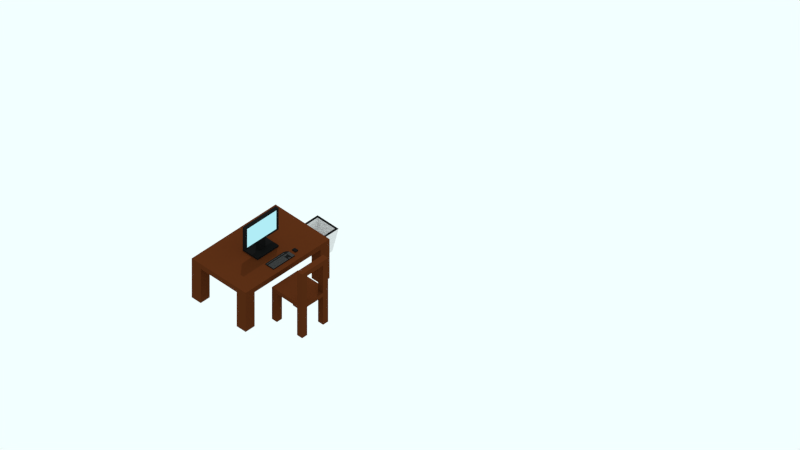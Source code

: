 # Source: isometric_chamber.blend  (saved by Blender 2.77.0; exported with 4.5.12 LTS)
import bpy
from mathutils import Matrix  # noqa: F401  (used for matrix-valued properties, if any)

bpy.ops.wm.read_factory_settings(use_empty=True)
scene = bpy.context.scene
scene.name = 'Scene'

# ---- collections
col_collection_1 = bpy.data.collections.new('Collection 1'); scene.collection.children.link(col_collection_1)

# ---- materials (node trees are filled in below, after node groups)
mat_plastic = bpy.data.materials.new('Plastic')
mat_plastic.alpha_threshold = 0.0
mat_plastic.roughness = 0.5
mat_numpads = bpy.data.materials.new('Numpads')
mat_numpads.alpha_threshold = 0.0
mat_numpads.roughness = 0.5
mat_material_002 = bpy.data.materials.new('Material.002')
mat_material_002.alpha_threshold = 0.0
mat_material_002.roughness = 0.5
mat_screen = bpy.data.materials.new('Screen')
mat_screen.alpha_threshold = 0.0
mat_screen.roughness = 0.5
mat_wood = bpy.data.materials.new('Wood')
mat_wood.alpha_threshold = 0.0
mat_wood.roughness = 0.5

# ---- material node trees
mat_plastic.use_nodes = True; mat_plastic.node_tree.nodes.clear()
_N = mat_plastic.node_tree.nodes; _L = mat_plastic.node_tree.links
n0 = _N.new('ShaderNodeOutputMaterial'); n0.name = 'Material Output'; n0.location = (300, 300)
n1 = _N.new('ShaderNodeBsdfDiffuse'); n1.name = 'Diffuse BSDF'; n1.location = (10, 300)
n1.inputs[0].default_value = (0.008076, 0.008076, 0.008076, 1.0)
_L.new(n1.outputs[0], n0.inputs[0])
n0.is_active_output = True
mat_numpads.use_nodes = True; mat_numpads.node_tree.nodes.clear()
_N = mat_numpads.node_tree.nodes; _L = mat_numpads.node_tree.links
n0 = _N.new('ShaderNodeOutputMaterial'); n0.name = 'Material Output'; n0.location = (300, 300)
n1 = _N.new('ShaderNodeBsdfDiffuse'); n1.name = 'Diffuse BSDF'; n1.location = (10, 300)
n1.inputs[0].default_value = (0.04696, 0.04696, 0.04696, 1.0)
_L.new(n1.outputs[0], n0.inputs[0])
n0.is_active_output = True
mat_material_002.use_nodes = True; mat_material_002.node_tree.nodes.clear()
_N = mat_material_002.node_tree.nodes; _L = mat_material_002.node_tree.links
n0 = _N.new('ShaderNodeOutputMaterial'); n0.name = 'Material Output'; n0.location = (300, 300)
n1 = _N.new('ShaderNodeBsdfDiffuse'); n1.name = 'Diffuse BSDF'; n1.location = (10, 300)
_L.new(n1.outputs[0], n0.inputs[0])
n0.is_active_output = True
mat_screen.use_nodes = True; mat_screen.node_tree.nodes.clear()
_N = mat_screen.node_tree.nodes; _L = mat_screen.node_tree.links
n0 = _N.new('ShaderNodeOutputMaterial'); n0.name = 'Material Output'; n0.location = (300, 300)
n1 = _N.new('ShaderNodeEmission'); n1.name = 'Emission'; n1.location = (10, 300)
n1.inputs[0].default_value = (0.08816, 0.1697, 0.1845, 1.0)
n1.inputs[1].default_value = 5.0
_L.new(n1.outputs[0], n0.inputs[0])
n0.is_active_output = True
mat_wood.use_nodes = True; mat_wood.node_tree.nodes.clear()
_N = mat_wood.node_tree.nodes; _L = mat_wood.node_tree.links
n0 = _N.new('ShaderNodeOutputMaterial'); n0.name = 'Material Output'; n0.location = (300, 300)
n1 = _N.new('ShaderNodeBsdfDiffuse'); n1.name = 'Diffuse BSDF'; n1.location = (10, 300)
n1.inputs[0].default_value = (0.09084, 0.02268, 0.006175, 1.0)
_L.new(n1.outputs[0], n0.inputs[0])
n0.is_active_output = True

# ---- world
world_world = bpy.data.worlds.new('World'); scene.world = world_world
world_world.use_nodes = True; world_world.node_tree.nodes.clear()
_N = world_world.node_tree.nodes; _L = world_world.node_tree.links
n0 = _N.new('ShaderNodeOutputWorld'); n0.name = 'World Output'; n0.location = (300, 300)
n1 = _N.new('ShaderNodeBackground'); n1.name = 'Background'; n1.location = (10, 300)
n1.inputs[0].default_value = (0.8923, 1.0, 1.0, 1.0)
_L.new(n1.outputs[0], n0.inputs[0])
n0.is_active_output = True
world_world.color = (1.0, 1.0, 1.0)
world_world.use_sun_shadow = False
world_world.sun_shadow_jitter_overblur = 0.0
world_world.cycles.sampling_method = 'NONE'
world_world.cycles.sample_map_resolution = 256

# ---- cameras
cam_camera_001 = bpy.data.cameras.new('Camera.001')
cam_camera_001.type = 'ORTHO'
cam_camera_001.clip_end = 100.0
cam_camera_001.lens = 35.0
cam_camera_001.sensor_width = 32.0
cam_camera_001.sensor_height = 18.0
cam_camera_001.ortho_scale = 15.1
cam_camera_001.display_size = 2.0
cam_camera_001.dof.focus_distance = 0.0

# ---- lights
light_sun = bpy.data.lights.new('Sun', 'SUN')
light_sun.transmission_factor = 0.0
light_sun.angle = 0.002
light_sun.energy = 1.0
light_sun.shadow_buffer_clip_start = 0.5
light_sun.shadow_soft_size = 0.001
light_sun.shadow_cascade_max_distance = 1000.0
light_sun.cycles.use_multiple_importance_sampling = False

# ---- meshes
me_cube_009 = bpy.data.meshes.new('Cube.009')
me_cube_009.from_pydata([(-1.0, -1.0, -1.0), (-1.0, -1.0, -0.302), (-1.0, 1.0, -1.0), (-1.0, 1.0, -0.302), (1.0, -1.0, -1.0), (1.0, -1.0, -0.302), (1.0, 1.0, -1.0), (1.0, 1.0, -0.302), (1.5, 0.7, -0.602), (1.5, 0.7, -1.0), (1.5, -0.7, -0.602), (1.5, -0.7, -1.0), (1.8, 0.42, -0.902), (1.8, 0.42, -1.0), (1.8, -0.42, -0.902), (1.8, -0.42, -1.0), (-1.3, -0.9, -1.0), (-1.3, -0.9, -0.402), (-1.3, 0.9, -0.402), (-1.3, 0.9, -1.0)], [], [(2, 0, 16, 19), (3, 7, 6, 2), (5, 4, 11, 10), (5, 1, 0, 4), (0, 2, 6, 4), (5, 7, 3, 1), (10, 11, 15, 14), (4, 6, 9, 11), (7, 5, 10, 8), (6, 7, 8, 9), (12, 14, 15, 13), (9, 8, 12, 13), (11, 9, 13, 15), (8, 10, 14, 12), (17, 18, 19, 16), (1, 3, 18, 17), (3, 2, 19, 18), (0, 1, 17, 16)])
me_cube_009.materials.append(mat_plastic)
me_cube_009.use_remesh_preserve_volume = False
me_cube_009.use_remesh_preserve_attributes = False
me_cube_009.use_mirror_vertex_groups = False
me_cube_009.update()
me_cube_008 = bpy.data.meshes.new('Cube.008')
me_cube_008.from_pydata([(-1.0, -2.6, -1.0), (-1.0, -2.6, 1.0), (-1.0, 2.6, -1.0), (-1.0, 2.6, 1.0), (0.8, -2.3, -1.0), (0.8, -2.3, 1.0), (1.0, 2.6, -1.0), (1.0, 2.6, 1.0), (-1.0, -1.82, 1.0), (-1.0, -1.82, -1.0), (1.0, -1.82, 1.0), (1.0, -1.82, -1.0), (0.5, 2.6, 1.0), (0.5, 2.6, -1.0), (0.5, -2.6, 1.0), (0.5, -2.6, -1.0), (0.5, -1.82, 1.0), (0.5, -1.82, -1.0), (0.62, 2.43, -0.84), (0.62, 2.43, -1.16), (0.62, 2.59, -0.84), (0.62, 2.59, -1.16), (0.78, 2.43, -0.84), (0.78, 2.43, -1.16), (0.78, 2.59, -0.84), (0.78, 2.59, -1.16), (0.62, 2.23, -0.84), (0.62, 2.23, -1.16), (0.62, 2.39, -0.84), (0.62, 2.39, -1.16), (0.78, 2.23, -0.84), (0.78, 2.23, -1.16), (0.78, 2.39, -0.84), (0.78, 2.39, -1.16), (0.62, 2.03, -0.84), (0.62, 2.03, -1.16), (0.62, 2.19, -0.84), (0.62, 2.19, -1.16), (0.78, 2.03, -0.84), (0.78, 2.03, -1.16), (0.78, 2.19, -0.84), (0.78, 2.19, -1.16), (0.62, 1.83, -0.84), (0.62, 1.83, -1.16), (0.62, 1.99, -0.84), (0.62, 1.99, -1.16), (0.78, 1.83, -0.84), (0.78, 1.83, -1.16), (0.78, 1.99, -0.84), (0.78, 1.99, -1.16), (0.62, 1.63, -0.84), (0.62, 1.63, -1.16), (0.62, 1.79, -0.84), (0.62, 1.79, -1.16), (0.78, 1.63, -0.84), (0.78, 1.63, -1.16), (0.78, 1.79, -0.84), (0.78, 1.79, -1.16), (0.62, 1.43, -0.84), (0.62, 1.43, -1.16), (0.62, 1.59, -0.84), (0.62, 1.59, -1.16), (0.78, 1.43, -0.84), (0.78, 1.43, -1.16), (0.78, 1.59, -0.84), (0.78, 1.59, -1.16), (0.62, 1.23, -0.84), (0.62, 1.23, -1.16), (0.62, 1.39, -0.84), (0.62, 1.39, -1.16), (0.78, 1.23, -0.84), (0.78, 1.23, -1.16), (0.78, 1.39, -0.84), (0.78, 1.39, -1.16), (0.62, 1.03, -0.84), (0.62, 1.03, -1.16), (0.62, 1.19, -0.84), (0.62, 1.19, -1.16), (0.78, 1.03, -0.84), (0.78, 1.03, -1.16), (0.78, 1.19, -0.84), (0.78, 1.19, -1.16), (0.62, 0.73, -0.84), (0.62, 0.73, -1.16), (0.62, 0.89, -0.84), (0.62, 0.89, -1.16), (0.78, 0.73, -0.84), (0.78, 0.73, -1.16), (0.78, 0.89, -0.84), (0.78, 0.89, -1.16), (0.62, 0.53, -0.84), (0.62, 0.53, -1.16), (0.62, 0.69, -0.84), (0.62, 0.69, -1.16), (0.78, 0.53, -0.84), (0.78, 0.53, -1.16), (0.78, 0.69, -0.84), (0.78, 0.69, -1.16), (0.62, 0.33, -0.84), (0.62, 0.33, -1.16), (0.62, 0.49, -0.84), (0.62, 0.49, -1.16), (0.78, 0.33, -0.84), (0.78, 0.33, -1.16), (0.78, 0.49, -0.84), (0.78, 0.49, -1.16), (0.62, 0.13, -0.84), (0.62, 0.13, -1.16), (0.62, 0.29, -0.84), (0.62, 0.29, -1.16), (0.78, 0.13, -0.84), (0.78, 0.13, -1.16), (0.78, 0.29, -0.84), (0.78, 0.29, -1.16), (0.62, -0.17, -0.84), (0.62, -0.17, -1.16), (0.62, -0.01, -0.84), (0.62, -0.01, -1.16), (0.78, -0.17, -0.84), (0.78, -0.17, -1.16), (0.78, -0.01, -0.84), (0.78, -0.01, -1.16), (0.62, -0.37, -0.84), (0.62, -0.37, -1.16), (0.62, -0.21, -0.84), (0.62, -0.21, -1.16), (0.78, -0.37, -0.84), (0.78, -0.37, -1.16), (0.78, -0.21, -0.84), (0.78, -0.21, -1.16), (0.62, -0.57, -0.84), (0.62, -0.57, -1.16), (0.62, -0.41, -0.84), (0.62, -0.41, -1.16), (0.78, -0.57, -0.84), (0.78, -0.57, -1.16), (0.78, -0.41, -0.84), (0.78, -0.41, -1.16), (0.62, -0.77, -0.84), (0.62, -0.77, -1.16), (0.62, -0.61, -0.84), (0.62, -0.61, -1.16), (0.78, -0.77, -0.84), (0.78, -0.77, -1.16), (0.78, -0.61, -0.84), (0.78, -0.61, -1.16), (0.62, -1.07, -0.84), (0.62, -1.07, -1.16), (0.62, -0.91, -0.84), (0.62, -0.91, -1.16), (0.78, -1.07, -0.84), (0.78, -1.07, -1.16), (0.78, -0.91, -0.84), (0.78, -0.91, -1.16), (0.62, -1.27, -0.84), (0.62, -1.27, -1.16), (0.62, -1.11, -0.84), (0.62, -1.11, -1.16), (0.78, -1.27, -0.84), (0.78, -1.27, -1.16), (0.78, -1.11, -0.84), (0.78, -1.11, -1.16), (0.62, -1.47, -0.84), (0.62, -1.47, -1.16), (0.62, -1.31, -0.84), (0.62, -1.31, -1.16), (0.78, -1.47, -0.84), (0.78, -1.47, -1.16), (0.78, -1.31, -0.84), (0.78, -1.31, -1.16), (0.62, -1.67, -0.84), (0.62, -1.67, -1.16), (0.62, -1.51, -0.84), (0.62, -1.51, -1.16), (0.78, -1.67, -0.84), (0.78, -1.67, -1.16), (0.78, -1.51, -0.84), (0.78, -1.51, -1.16), (0.22, -1.77, -0.84), (0.22, -1.77, -1.16), (0.22, -1.61, -0.84), (0.22, -1.61, -1.16), (0.38, -1.77, -0.84), (0.38, -1.77, -1.16), (0.38, -1.61, -0.84), (0.38, -1.61, -1.16), (0.22, -1.6, -0.84), (0.22, -1.6, -1.16), (0.22, -1.44, -0.84), (0.22, -1.44, -1.16), (0.38, -1.6, -0.84), (0.38, -1.6, -1.16), (0.38, -1.44, -0.84), (0.38, -1.44, -1.16), (0.22, -1.43, -0.84), (0.22, -1.43, -1.16), (0.22, -1.27, -0.84), (0.22, -1.27, -1.16), (0.38, -1.43, -0.84), (0.38, -1.43, -1.16), (0.38, -1.27, -0.84), (0.38, -1.27, -1.16), (0.22, -1.26, -0.84), (0.22, -1.26, -1.16), (0.22, -1.1, -0.84), (0.22, -1.1, -1.16), (0.38, -1.26, -0.84), (0.38, -1.26, -1.16), (0.38, -1.1, -0.84), (0.38, -1.1, -1.16), (0.22, -0.99, -0.84), (0.22, -0.99, -1.16), (0.22, -0.83, -0.84), (0.22, -0.83, -1.16), (0.38, -0.99, -0.84), (0.38, -0.99, -1.16), (0.38, -0.83, -0.84), (0.38, -0.83, -1.16), (0.22, -0.82, -0.84), (0.22, -0.82, -1.16), (0.22, -0.66, -0.84), (0.22, -0.66, -1.16), (0.38, -0.82, -0.84), (0.38, -0.82, -1.16), (0.38, -0.66, -0.84), (0.38, -0.66, -1.16), (0.22, -0.65, -0.84), (0.22, -0.65, -1.16), (0.22, -0.49, -0.84), (0.22, -0.49, -1.16), (0.38, -0.65, -0.84), (0.38, -0.65, -1.16), (0.38, -0.49, -0.84), (0.38, -0.49, -1.16), (0.22, -0.48, -0.84), (0.22, -0.48, -1.16), (0.22, -0.32, -0.84), (0.22, -0.32, -1.16), (0.38, -0.48, -0.84), (0.38, -0.48, -1.16), (0.38, -0.32, -0.84), (0.38, -0.32, -1.16), (0.22, -0.31, -0.84), (0.22, -0.31, -1.16), (0.22, -0.15, -0.84), (0.22, -0.15, -1.16), (0.38, -0.31, -0.84), (0.38, -0.31, -1.16), (0.38, -0.15, -0.84), (0.38, -0.15, -1.16), (0.22, -0.14, -0.84), (0.22, -0.14, -1.16), (0.22, 0.02, -0.84), (0.22, 0.02, -1.16), (0.38, -0.14, -0.84), (0.38, -0.14, -1.16), (0.38, 0.02, -0.84), (0.38, 0.02, -1.16), (0.22, 0.03, -0.84), (0.22, 0.03, -1.16), (0.22, 0.19, -0.84), (0.22, 0.19, -1.16), (0.38, 0.03, -0.84), (0.38, 0.03, -1.16), (0.38, 0.19, -0.84), (0.38, 0.19, -1.16), (0.22, 0.2, -0.84), (0.22, 0.2, -1.16), (0.22, 0.36, -0.84), (0.22, 0.36, -1.16), (0.38, 0.2, -0.84), (0.38, 0.2, -1.16), (0.38, 0.36, -0.84), (0.38, 0.36, -1.16), (0.22, 0.37, -0.84), (0.22, 0.37, -1.16), (0.22, 0.53, -0.84), (0.22, 0.53, -1.16), (0.38, 0.37, -0.84), (0.38, 0.37, -1.16), (0.38, 0.53, -0.84), (0.38, 0.53, -1.16), (0.22, 0.54, -0.84), (0.22, 0.54, -1.16), (0.22, 0.7, -0.84), (0.22, 0.7, -1.16), (0.38, 0.54, -0.84), (0.38, 0.54, -1.16), (0.38, 0.7, -0.84), (0.38, 0.7, -1.16), (0.22, 0.71, -0.84), (0.22, 0.71, -1.16), (0.22, 0.87, -0.84), (0.22, 0.87, -1.16), (0.38, 0.71, -0.84), (0.38, 0.71, -1.16), (0.38, 0.87, -0.84), (0.38, 0.87, -1.16), (0.22, 0.88, -0.84), (0.22, 0.88, -1.16), (0.22, 1.04, -0.84), (0.22, 1.04, -1.16), (0.38, 0.88, -0.84), (0.38, 0.88, -1.16), (0.38, 1.04, -0.84), (0.38, 1.04, -1.16), (0.22, 1.05, -0.84), (0.22, 1.05, -1.16), (0.22, 1.21, -0.84), (0.22, 1.21, -1.16), (0.38, 1.05, -0.84), (0.38, 1.05, -1.16), (0.38, 1.21, -0.84), (0.38, 1.21, -1.16), (0.22, 1.22, -0.84), (0.22, 1.22, -1.16), (0.22, 1.38, -0.84), (0.22, 1.38, -1.16), (0.38, 1.22, -0.84), (0.38, 1.22, -1.16), (0.38, 1.38, -0.84), (0.38, 1.38, -1.16), (0.22, 1.39, -0.84), (0.22, 1.39, -1.16), (0.22, 1.55, -0.84), (0.22, 1.55, -1.16), (0.38, 1.39, -0.84), (0.38, 1.39, -1.16), (0.38, 1.55, -0.84), (0.38, 1.55, -1.16), (0.22, 1.56, -0.84), (0.22, 1.56, -1.16), (0.22, 1.72, -0.84), (0.22, 1.72, -1.16), (0.38, 1.56, -0.84), (0.38, 1.56, -1.16), (0.38, 1.72, -0.84), (0.38, 1.72, -1.16), (0.22, 1.73, -0.84), (0.22, 1.73, -1.16), (0.22, 1.89, -0.84), (0.22, 1.89, -1.16), (0.38, 1.73, -0.84), (0.38, 1.73, -1.16), (0.38, 1.89, -0.84), (0.38, 1.89, -1.16), (0.22, 1.9, -0.84), (0.22, 1.9, -1.16), (0.22, 2.06, -0.84), (0.22, 2.06, -1.16), (0.38, 1.9, -0.84), (0.38, 1.9, -1.16), (0.38, 2.06, -0.84), (0.38, 2.06, -1.16), (0.22, 2.07, -0.84), (0.22, 2.07, -1.16), (0.22, 2.23, -0.84), (0.22, 2.23, -1.16), (0.38, 2.07, -0.84), (0.38, 2.07, -1.16), (0.38, 2.23, -0.84), (0.38, 2.23, -1.16), (0.22, 2.24, -0.84), (0.22, 2.24, -1.16), (0.22, 2.4, -0.84), (0.22, 2.4, -1.16), (0.38, 2.24, -0.84), (0.38, 2.24, -1.16), (0.38, 2.4, -0.84), (0.38, 2.4, -1.16), (0.22, 2.41, -0.84), (0.22, 2.41, -1.16), (0.22, 2.57, -0.84), (0.22, 2.57, -1.16), (0.38, 2.41, -0.84), (0.38, 2.41, -1.16), (0.38, 2.57, -0.84), (0.38, 2.57, -1.16), (0.02, -1.77, -0.84), (0.02, -1.77, -1.16), (0.02, -1.61, -0.84), (0.02, -1.61, -1.16), (0.18, -1.77, -0.84), (0.18, -1.77, -1.16), (0.18, -1.61, -0.84), (0.18, -1.61, -1.16), (0.02, -1.6, -0.84), (0.02, -1.6, -1.16), (0.02, -1.44, -0.84), (0.02, -1.44, -1.16), (0.18, -1.6, -0.84), (0.18, -1.6, -1.16), (0.18, -1.44, -0.84), (0.18, -1.44, -1.16), (0.02, -1.43, -0.84), (0.02, -1.43, -1.16), (0.02, -1.27, -0.84), (0.02, -1.27, -1.16), (0.18, -1.43, -0.84), (0.18, -1.43, -1.16), (0.18, -1.27, -0.84), (0.18, -1.27, -1.16), (0.02, -1.26, -0.84), (0.02, -1.26, -1.16), (0.02, -1.1, -0.84), (0.02, -1.1, -1.16), (0.18, -1.26, -0.84), (0.18, -1.26, -1.16), (0.18, -1.1, -0.84), (0.18, -1.1, -1.16), (0.02, -0.99, -0.84), (0.02, -0.99, -1.16), (0.02, -0.83, -0.84), (0.02, -0.83, -1.16), (0.18, -0.99, -0.84), (0.18, -0.99, -1.16), (0.18, -0.83, -0.84), (0.18, -0.83, -1.16), (0.02, -0.82, -0.84), (0.02, -0.82, -1.16), (0.02, -0.66, -0.84), (0.02, -0.66, -1.16), (0.18, -0.82, -0.84), (0.18, -0.82, -1.16), (0.18, -0.66, -0.84), (0.18, -0.66, -1.16), (0.02, -0.65, -0.84), (0.02, -0.65, -1.16), (0.02, -0.49, -0.84), (0.02, -0.49, -1.16), (0.18, -0.65, -0.84), (0.18, -0.65, -1.16), (0.18, -0.49, -0.84), (0.18, -0.49, -1.16), (0.02, -0.48, -0.84), (0.02, -0.48, -1.16), (0.02, -0.32, -0.84), (0.02, -0.32, -1.16), (0.18, -0.48, -0.84), (0.18, -0.48, -1.16), (0.18, -0.32, -0.84), (0.18, -0.32, -1.16), (0.02, -0.31, -0.84), (0.02, -0.31, -1.16), (0.02, -0.15, -0.84), (0.02, -0.15, -1.16), (0.18, -0.31, -0.84), (0.18, -0.31, -1.16), (0.18, -0.15, -0.84), (0.18, -0.15, -1.16), (0.02, -0.14, -0.84), (0.02, -0.14, -1.16), (0.02, 0.02, -0.84), (0.02, 0.02, -1.16), (0.18, -0.14, -0.84), (0.18, -0.14, -1.16), (0.18, 0.02, -0.84), (0.18, 0.02, -1.16), (0.02, 0.03, -0.84), (0.02, 0.03, -1.16), (0.02, 0.19, -0.84), (0.02, 0.19, -1.16), (0.18, 0.03, -0.84), (0.18, 0.03, -1.16), (0.18, 0.19, -0.84), (0.18, 0.19, -1.16), (0.02, 0.2, -0.84), (0.02, 0.2, -1.16), (0.02, 0.36, -0.84), (0.02, 0.36, -1.16), (0.18, 0.2, -0.84), (0.18, 0.2, -1.16), (0.18, 0.36, -0.84), (0.18, 0.36, -1.16), (0.02, 0.37, -0.84), (0.02, 0.37, -1.16), (0.02, 0.53, -0.84), (0.02, 0.53, -1.16), (0.18, 0.37, -0.84), (0.18, 0.37, -1.16), (0.18, 0.53, -0.84), (0.18, 0.53, -1.16), (0.02, 0.54, -0.84), (0.02, 0.54, -1.16), (0.02, 0.7, -0.84), (0.02, 0.7, -1.16), (0.18, 0.54, -0.84), (0.18, 0.54, -1.16), (0.18, 0.7, -0.84), (0.18, 0.7, -1.16), (0.02, 0.71, -0.84), (0.02, 0.71, -1.16), (0.02, 0.87, -0.84), (0.02, 0.87, -1.16), (0.18, 0.71, -0.84), (0.18, 0.71, -1.16), (0.18, 0.87, -0.84), (0.18, 0.87, -1.16), (0.02, 0.88, -0.84), (0.02, 0.88, -1.16), (0.02, 1.04, -0.84), (0.02, 1.04, -1.16), (0.18, 0.88, -0.84), (0.18, 0.88, -1.16), (0.18, 1.04, -0.84), (0.18, 1.04, -1.16), (0.02, 1.05, -0.84), (0.02, 1.05, -1.16), (0.02, 1.21, -0.84), (0.02, 1.21, -1.16), (0.18, 1.05, -0.84), (0.18, 1.05, -1.16), (0.18, 1.21, -0.84), (0.18, 1.21, -1.16), (0.02, 1.22, -0.84), (0.02, 1.22, -1.16), (0.02, 1.38, -0.84), (0.02, 1.38, -1.16), (0.18, 1.22, -0.84), (0.18, 1.22, -1.16), (0.18, 1.38, -0.84), (0.18, 1.38, -1.16), (0.02, 1.39, -0.84), (0.02, 1.39, -1.16), (0.02, 1.55, -0.84), (0.02, 1.55, -1.16), (0.18, 1.39, -0.84), (0.18, 1.39, -1.16), (0.18, 1.55, -0.84), (0.18, 1.55, -1.16), (0.02, 1.56, -0.84), (0.02, 1.56, -1.16), (0.02, 1.72, -0.84), (0.02, 1.72, -1.16), (0.18, 1.56, -0.84), (0.18, 1.56, -1.16), (0.18, 1.72, -0.84), (0.18, 1.72, -1.16), (0.02, 1.73, -0.84), (0.02, 1.73, -1.16), (0.02, 1.89, -0.84), (0.02, 1.89, -1.16), (0.18, 1.73, -0.84), (0.18, 1.73, -1.16), (0.18, 1.89, -0.84), (0.18, 1.89, -1.16), (0.02, 1.9, -0.84), (0.02, 1.9, -1.16), (0.02, 2.06, -0.84), (0.02, 2.06, -1.16), (0.18, 1.9, -0.84), (0.18, 1.9, -1.16), (0.18, 2.06, -0.84), (0.18, 2.06, -1.16), (0.02, 2.07, -0.84), (0.02, 2.07, -1.16), (0.02, 2.23, -0.84), (0.02, 2.23, -1.16), (0.18, 2.07, -0.84), (0.18, 2.07, -1.16), (0.18, 2.23, -0.84), (0.18, 2.23, -1.16), (0.02, 2.24, -0.84), (0.02, 2.24, -1.16), (0.02, 2.4, -0.84), (0.02, 2.4, -1.16), (0.18, 2.24, -0.84), (0.18, 2.24, -1.16), (0.18, 2.4, -0.84), (0.18, 2.4, -1.16), (0.02, 2.41, -0.84), (0.02, 2.41, -1.16), (0.02, 2.57, -0.84), (0.02, 2.57, -1.16), (0.18, 2.41, -0.84), (0.18, 2.41, -1.16), (0.18, 2.57, -0.84), (0.18, 2.57, -1.16), (-0.18, -2.57, -0.84), (-0.18, -2.57, -1.16), (-0.18, -2.41, -0.84), (-0.18, -2.41, -1.16), (-0.02, -2.57, -0.84), (-0.02, -2.57, -1.16), (-0.02, -2.41, -0.84), (-0.02, -2.41, -1.16), (-0.18, -2.4, -0.84), (-0.18, -2.4, -1.16), (-0.18, -2.24, -0.84), (-0.18, -2.24, -1.16), (-0.02, -2.4, -0.84), (-0.02, -2.4, -1.16), (-0.02, -2.24, -0.84), (-0.02, -2.24, -1.16), (-0.18, -2.23, -0.84), (-0.18, -2.23, -1.16), (-0.18, -2.07, -0.84), (-0.18, -2.07, -1.16), (-0.02, -2.23, -0.84), (-0.02, -2.23, -1.16), (-0.02, -2.07, -0.84), (-0.02, -2.07, -1.16), (-0.18, -2.06, -0.84), (-0.18, -2.06, -1.16), (-0.18, -1.9, -0.84), (-0.18, -1.9, -1.16), (-0.02, -2.06, -0.84), (-0.02, -2.06, -1.16), (-0.02, -1.9, -0.84), (-0.02, -1.9, -1.16), (-0.18, -0.99, -0.84), (-0.18, -0.99, -1.16), (-0.18, -0.83, -0.84), (-0.18, -0.83, -1.16), (-0.02, -0.99, -0.84), (-0.02, -0.99, -1.16), (-0.02, -0.83, -0.84), (-0.02, -0.83, -1.16), (-0.18, -0.82, -0.84), (-0.18, -0.82, -1.16), (-0.18, -0.66, -0.84), (-0.18, -0.66, -1.16), (-0.02, -0.82, -0.84), (-0.02, -0.82, -1.16), (-0.02, -0.66, -0.84), (-0.02, -0.66, -1.16), (-0.18, -0.65, -0.84), (-0.18, -0.65, -1.16), (-0.18, -0.49, -0.84), (-0.18, -0.49, -1.16), (-0.02, -0.65, -0.84), (-0.02, -0.65, -1.16), (-0.02, -0.49, -0.84), (-0.02, -0.49, -1.16), (-0.18, -0.48, -0.84), (-0.18, -0.48, -1.16), (-0.18, -0.32, -0.84), (-0.18, -0.32, -1.16), (-0.02, -0.48, -0.84), (-0.02, -0.48, -1.16), (-0.02, -0.32, -0.84), (-0.02, -0.32, -1.16), (-0.18, -0.31, -0.84), (-0.18, -0.31, -1.16), (-0.18, -0.15, -0.84), (-0.18, -0.15, -1.16), (-0.02, -0.31, -0.84), (-0.02, -0.31, -1.16), (-0.02, -0.15, -0.84), (-0.02, -0.15, -1.16), (-0.18, -0.14, -0.84), (-0.18, -0.14, -1.16), (-0.18, 0.02, -0.84), (-0.18, 0.02, -1.16), (-0.02, -0.14, -0.84), (-0.02, -0.14, -1.16), (-0.02, 0.02, -0.84), (-0.02, 0.02, -1.16), (-0.18, 0.03, -0.84), (-0.18, 0.03, -1.16), (-0.18, 0.19, -0.84), (-0.18, 0.19, -1.16), (-0.02, 0.03, -0.84), (-0.02, 0.03, -1.16), (-0.02, 0.19, -0.84), (-0.02, 0.19, -1.16), (-0.18, 0.2, -0.84), (-0.18, 0.2, -1.16), (-0.18, 0.36, -0.84), (-0.18, 0.36, -1.16), (-0.02, 0.2, -0.84), (-0.02, 0.2, -1.16), (-0.02, 0.36, -0.84), (-0.02, 0.36, -1.16), (-0.18, 0.37, -0.84), (-0.18, 0.37, -1.16), (-0.18, 0.53, -0.84), (-0.18, 0.53, -1.16), (-0.02, 0.37, -0.84), (-0.02, 0.37, -1.16), (-0.02, 0.53, -0.84), (-0.02, 0.53, -1.16), (-0.18, 0.54, -0.84), (-0.18, 0.54, -1.16), (-0.18, 0.7, -0.84), (-0.18, 0.7, -1.16), (-0.02, 0.54, -0.84), (-0.02, 0.54, -1.16), (-0.02, 0.7, -0.84), (-0.02, 0.7, -1.16), (-0.18, 0.71, -0.84), (-0.18, 0.71, -1.16), (-0.18, 0.87, -0.84), (-0.18, 0.87, -1.16), (-0.02, 0.71, -0.84), (-0.02, 0.71, -1.16), (-0.02, 0.87, -0.84), (-0.02, 0.87, -1.16), (-0.18, 0.88, -0.84), (-0.18, 0.88, -1.16), (-0.18, 1.04, -0.84), (-0.18, 1.04, -1.16), (-0.02, 0.88, -0.84), (-0.02, 0.88, -1.16), (-0.02, 1.04, -0.84), (-0.02, 1.04, -1.16), (-0.18, 1.05, -0.84), (-0.18, 1.05, -1.16), (-0.18, 1.21, -0.84), (-0.18, 1.21, -1.16), (-0.02, 1.05, -0.84), (-0.02, 1.05, -1.16), (-0.02, 1.21, -0.84), (-0.02, 1.21, -1.16), (-0.18, 1.22, -0.84), (-0.18, 1.22, -1.16), (-0.18, 1.38, -0.84), (-0.18, 1.38, -1.16), (-0.02, 1.22, -0.84), (-0.02, 1.22, -1.16), (-0.02, 1.38, -0.84), (-0.02, 1.38, -1.16), (-0.18, 1.39, -0.84), (-0.18, 1.39, -1.16), (-0.18, 1.55, -0.84), (-0.18, 1.55, -1.16), (-0.02, 1.39, -0.84), (-0.02, 1.39, -1.16), (-0.02, 1.55, -0.84), (-0.02, 1.55, -1.16), (-0.18, 1.56, -0.84), (-0.18, 1.56, -1.16), (-0.18, 1.72, -0.84), (-0.18, 1.72, -1.16), (-0.02, 1.56, -0.84), (-0.02, 1.56, -1.16), (-0.02, 1.72, -0.84), (-0.02, 1.72, -1.16), (-0.18, 1.73, -0.84), (-0.18, 1.73, -1.16), (-0.18, 1.89, -0.84), (-0.18, 1.89, -1.16), (-0.02, 1.73, -0.84), (-0.02, 1.73, -1.16), (-0.02, 1.89, -0.84), (-0.02, 1.89, -1.16), (-0.18, 1.9, -0.84), (-0.18, 1.9, -1.16), (-0.18, 2.06, -0.84), (-0.18, 2.06, -1.16), (-0.02, 1.9, -0.84), (-0.02, 1.9, -1.16), (-0.02, 2.06, -0.84), (-0.02, 2.06, -1.16), (-0.18, 2.07, -0.84), (-0.18, 2.07, -1.16), (-0.18, 2.23, -0.84), (-0.18, 2.23, -1.16), (-0.02, 2.07, -0.84), (-0.02, 2.07, -1.16), (-0.02, 2.23, -0.84), (-0.02, 2.23, -1.16), (-0.18, 2.24, -0.84), (-0.18, 2.24, -1.16), (-0.18, 2.4, -0.84), (-0.18, 2.4, -1.16), (-0.02, 2.24, -0.84), (-0.02, 2.24, -1.16), (-0.02, 2.4, -0.84), (-0.02, 2.4, -1.16), (-0.18, 2.41, -0.84), (-0.18, 2.41, -1.16), (-0.18, 2.57, -0.84), (-0.18, 2.57, -1.16), (-0.02, 2.41, -0.84), (-0.02, 2.41, -1.16), (-0.02, 2.57, -0.84), (-0.02, 2.57, -1.16), (-0.38, -2.57, -0.84), (-0.38, -2.57, -1.16), (-0.38, -2.41, -0.84), (-0.38, -2.41, -1.16), (-0.22, -2.57, -0.84), (-0.22, -2.57, -1.16), (-0.22, -2.41, -0.84), (-0.22, -2.41, -1.16), (-0.38, -2.4, -0.84), (-0.38, -2.4, -1.16), (-0.38, -2.24, -0.84), (-0.38, -2.24, -1.16), (-0.22, -2.4, -0.84), (-0.22, -2.4, -1.16), (-0.22, -2.24, -0.84), (-0.22, -2.24, -1.16), (-0.38, -2.23, -0.84), (-0.38, -2.23, -1.16), (-0.38, -2.07, -0.84), (-0.38, -2.07, -1.16), (-0.22, -2.23, -0.84), (-0.22, -2.23, -1.16), (-0.22, -2.07, -0.84), (-0.22, -2.07, -1.16), (-0.38, -2.06, -0.84), (-0.38, -2.06, -1.16), (-0.38, -1.9, -0.84), (-0.38, -1.9, -1.16), (-0.22, -2.06, -0.84), (-0.22, -2.06, -1.16), (-0.22, -1.9, -0.84), (-0.22, -1.9, -1.16), (-0.38, -0.99, -0.84), (-0.38, -0.99, -1.16), (-0.38, -0.83, -0.84), (-0.38, -0.83, -1.16), (-0.22, -0.99, -0.84), (-0.22, -0.99, -1.16), (-0.22, -0.83, -0.84), (-0.22, -0.83, -1.16), (-0.38, -0.82, -0.84), (-0.38, -0.82, -1.16), (-0.38, -0.66, -0.84), (-0.38, -0.66, -1.16), (-0.22, -0.82, -0.84), (-0.22, -0.82, -1.16), (-0.22, -0.66, -0.84), (-0.22, -0.66, -1.16), (-0.38, -0.65, -0.84), (-0.38, -0.65, -1.16), (-0.38, -0.49, -0.84), (-0.38, -0.49, -1.16), (-0.22, -0.65, -0.84), (-0.22, -0.65, -1.16), (-0.22, -0.49, -0.84), (-0.22, -0.49, -1.16), (-0.38, -0.48, -0.84), (-0.38, -0.48, -1.16), (-0.38, -0.32, -0.84), (-0.38, -0.32, -1.16), (-0.22, -0.48, -0.84), (-0.22, -0.48, -1.16), (-0.22, -0.32, -0.84), (-0.22, -0.32, -1.16), (-0.38, -0.31, -0.84), (-0.38, -0.31, -1.16), (-0.38, -0.15, -0.84), (-0.38, -0.15, -1.16), (-0.22, -0.31, -0.84), (-0.22, -0.31, -1.16), (-0.22, -0.15, -0.84), (-0.22, -0.15, -1.16), (-0.38, -0.14, -0.84), (-0.38, -0.14, -1.16), (-0.38, 0.02, -0.84), (-0.38, 0.02, -1.16), (-0.22, -0.14, -0.84), (-0.22, -0.14, -1.16), (-0.22, 0.02, -0.84), (-0.22, 0.02, -1.16), (-0.38, 0.03, -0.84), (-0.38, 0.03, -1.16), (-0.38, 0.19, -0.84), (-0.38, 0.19, -1.16), (-0.22, 0.03, -0.84), (-0.22, 0.03, -1.16), (-0.22, 0.19, -0.84), (-0.22, 0.19, -1.16), (-0.38, 0.2, -0.84), (-0.38, 0.2, -1.16), (-0.38, 0.36, -0.84), (-0.38, 0.36, -1.16), (-0.22, 0.2, -0.84), (-0.22, 0.2, -1.16), (-0.22, 0.36, -0.84), (-0.22, 0.36, -1.16), (-0.38, 0.37, -0.84), (-0.38, 0.37, -1.16), (-0.38, 0.53, -0.84), (-0.38, 0.53, -1.16), (-0.22, 0.37, -0.84), (-0.22, 0.37, -1.16), (-0.22, 0.53, -0.84), (-0.22, 0.53, -1.16), (-0.38, 0.54, -0.84), (-0.38, 0.54, -1.16), (-0.38, 0.7, -0.84), (-0.38, 0.7, -1.16), (-0.22, 0.54, -0.84), (-0.22, 0.54, -1.16), (-0.22, 0.7, -0.84), (-0.22, 0.7, -1.16), (-0.38, 0.71, -0.84), (-0.38, 0.71, -1.16), (-0.38, 0.87, -0.84), (-0.38, 0.87, -1.16), (-0.22, 0.71, -0.84), (-0.22, 0.71, -1.16), (-0.22, 0.87, -0.84), (-0.22, 0.87, -1.16), (-0.38, 0.88, -0.84), (-0.38, 0.88, -1.16), (-0.38, 1.04, -0.84), (-0.38, 1.04, -1.16), (-0.22, 0.88, -0.84), (-0.22, 0.88, -1.16), (-0.22, 1.04, -0.84), (-0.22, 1.04, -1.16), (-0.38, 1.05, -0.84), (-0.38, 1.05, -1.16), (-0.38, 1.21, -0.84), (-0.38, 1.21, -1.16), (-0.22, 1.05, -0.84), (-0.22, 1.05, -1.16), (-0.22, 1.21, -0.84), (-0.22, 1.21, -1.16), (-0.38, 1.22, -0.84), (-0.38, 1.22, -1.16), (-0.38, 1.38, -0.84), (-0.38, 1.38, -1.16), (-0.22, 1.22, -0.84), (-0.22, 1.22, -1.16), (-0.22, 1.38, -0.84), (-0.22, 1.38, -1.16), (-0.38, 1.39, -0.84), (-0.38, 1.39, -1.16), (-0.38, 1.55, -0.84), (-0.38, 1.55, -1.16), (-0.22, 1.39, -0.84), (-0.22, 1.39, -1.16), (-0.22, 1.55, -0.84), (-0.22, 1.55, -1.16), (-0.38, 1.56, -0.84), (-0.38, 1.56, -1.16), (-0.38, 1.72, -0.84), (-0.38, 1.72, -1.16), (-0.22, 1.56, -0.84), (-0.22, 1.56, -1.16), (-0.22, 1.72, -0.84), (-0.22, 1.72, -1.16), (-0.38, 1.73, -0.84), (-0.38, 1.73, -1.16), (-0.38, 1.89, -0.84), (-0.38, 1.89, -1.16), (-0.22, 1.73, -0.84), (-0.22, 1.73, -1.16), (-0.22, 1.89, -0.84), (-0.22, 1.89, -1.16), (-0.38, 1.9, -0.84), (-0.38, 1.9, -1.16), (-0.38, 2.06, -0.84), (-0.38, 2.06, -1.16), (-0.22, 1.9, -0.84), (-0.22, 1.9, -1.16), (-0.22, 2.06, -0.84), (-0.22, 2.06, -1.16), (-0.38, 2.07, -0.84), (-0.38, 2.07, -1.16), (-0.38, 2.23, -0.84), (-0.38, 2.23, -1.16), (-0.22, 2.07, -0.84), (-0.22, 2.07, -1.16), (-0.22, 2.23, -0.84), (-0.22, 2.23, -1.16), (-0.38, 2.24, -0.84), (-0.38, 2.24, -1.16), (-0.38, 2.4, -0.84), (-0.38, 2.4, -1.16), (-0.22, 2.24, -0.84), (-0.22, 2.24, -1.16), (-0.22, 2.4, -0.84), (-0.22, 2.4, -1.16), (-0.38, 2.41, -0.84), (-0.38, 2.41, -1.16), (-0.38, 2.57, -0.84), (-0.38, 2.57, -1.16), (-0.22, 2.41, -0.84), (-0.22, 2.41, -1.16), (-0.22, 2.57, -0.84), (-0.22, 2.57, -1.16), (0.18, -1.9, -1.16), (0.18, -1.9, -0.84), (0.18, -2.06, -1.16), (0.18, -2.06, -0.84), (0.02, -1.9, -1.16), (0.02, -1.9, -0.84), (0.02, -2.06, -1.16), (0.02, -2.06, -0.84), (0.18, -2.07, -1.16), (0.18, -2.07, -0.84), (0.18, -2.23, -1.16), (0.18, -2.23, -0.84), (0.02, -2.07, -1.16), (0.02, -2.07, -0.84), (0.02, -2.23, -1.16), (0.02, -2.23, -0.84), (0.18, -2.24, -1.16), (0.18, -2.24, -0.84), (0.18, -2.4, -1.16), (0.18, -2.4, -0.84), (0.02, -2.24, -1.16), (0.02, -2.24, -0.84), (0.02, -2.4, -1.16), (0.02, -2.4, -0.84), (0.18, -2.41, -1.16), (0.18, -2.41, -0.84), (0.18, -2.57, -1.16), (0.18, -2.57, -0.84), (0.02, -2.41, -1.16), (0.02, -2.41, -0.84), (0.02, -2.57, -1.16), (0.02, -2.57, -0.84), (-0.58, -0.99, -0.84), (-0.58, -0.99, -1.16), (-0.58, -0.83, -0.84), (-0.58, -0.83, -1.16), (-0.42, -0.99, -0.84), (-0.42, -0.99, -1.16), (-0.42, -0.83, -0.84), (-0.42, -0.83, -1.16), (-0.58, -0.82, -0.84), (-0.58, -0.82, -1.16), (-0.58, -0.66, -0.84), (-0.58, -0.66, -1.16), (-0.42, -0.82, -0.84), (-0.42, -0.82, -1.16), (-0.42, -0.66, -0.84), (-0.42, -0.66, -1.16), (-0.58, -0.65, -0.84), (-0.58, -0.65, -1.16), (-0.58, -0.49, -0.84), (-0.58, -0.49, -1.16), (-0.42, -0.65, -0.84), (-0.42, -0.65, -1.16), (-0.42, -0.49, -0.84), (-0.42, -0.49, -1.16), (-0.58, -0.48, -0.84), (-0.58, -0.48, -1.16), (-0.58, -0.32, -0.84), (-0.58, -0.32, -1.16), (-0.42, -0.48, -0.84), (-0.42, -0.48, -1.16), (-0.42, -0.32, -0.84), (-0.42, -0.32, -1.16), (-0.58, -0.31, -0.84), (-0.58, -0.31, -1.16), (-0.58, -0.15, -0.84), (-0.58, -0.15, -1.16), (-0.42, -0.31, -0.84), (-0.42, -0.31, -1.16), (-0.42, -0.15, -0.84), (-0.42, -0.15, -1.16), (-0.58, -0.14, -0.84), (-0.58, -0.14, -1.16), (-0.58, 0.02, -0.84), (-0.58, 0.02, -1.16), (-0.42, -0.14, -0.84), (-0.42, -0.14, -1.16), (-0.42, 0.02, -0.84), (-0.42, 0.02, -1.16), (-0.58, 0.03, -0.84), (-0.58, 0.03, -1.16), (-0.58, 0.19, -0.84), (-0.58, 0.19, -1.16), (-0.42, 0.03, -0.84), (-0.42, 0.03, -1.16), (-0.42, 0.19, -0.84), (-0.42, 0.19, -1.16), (-0.58, 0.2, -0.84), (-0.58, 0.2, -1.16), (-0.58, 0.36, -0.84), (-0.58, 0.36, -1.16), (-0.42, 0.2, -0.84), (-0.42, 0.2, -1.16), (-0.42, 0.36, -0.84), (-0.42, 0.36, -1.16), (-0.58, 0.37, -0.84), (-0.58, 0.37, -1.16), (-0.58, 0.53, -0.84), (-0.58, 0.53, -1.16), (-0.42, 0.37, -0.84), (-0.42, 0.37, -1.16), (-0.42, 0.53, -0.84), (-0.42, 0.53, -1.16), (-0.58, 0.54, -0.84), (-0.58, 0.54, -1.16), (-0.58, 0.7, -0.84), (-0.58, 0.7, -1.16), (-0.42, 0.54, -0.84), (-0.42, 0.54, -1.16), (-0.42, 0.7, -0.84), (-0.42, 0.7, -1.16), (-0.58, 0.71, -0.84), (-0.58, 0.71, -1.16), (-0.58, 0.87, -0.84), (-0.58, 0.87, -1.16), (-0.42, 0.71, -0.84), (-0.42, 0.71, -1.16), (-0.42, 0.87, -0.84), (-0.42, 0.87, -1.16), (-0.58, 0.88, -0.84), (-0.58, 0.88, -1.16), (-0.58, 1.04, -0.84), (-0.58, 1.04, -1.16), (-0.42, 0.88, -0.84), (-0.42, 0.88, -1.16), (-0.42, 1.04, -0.84), (-0.42, 1.04, -1.16), (-0.58, 1.05, -0.84), (-0.58, 1.05, -1.16), (-0.58, 1.21, -0.84), (-0.58, 1.21, -1.16), (-0.42, 1.05, -0.84), (-0.42, 1.05, -1.16), (-0.42, 1.21, -0.84), (-0.42, 1.21, -1.16), (-0.58, 1.22, -0.84), (-0.58, 1.22, -1.16), (-0.58, 1.38, -0.84), (-0.58, 1.38, -1.16), (-0.42, 1.22, -0.84), (-0.42, 1.22, -1.16), (-0.42, 1.38, -0.84), (-0.42, 1.38, -1.16), (-0.58, 1.39, -0.84), (-0.58, 1.39, -1.16), (-0.58, 1.55, -0.84), (-0.58, 1.55, -1.16), (-0.42, 1.39, -0.84), (-0.42, 1.39, -1.16), (-0.42, 1.55, -0.84), (-0.42, 1.55, -1.16), (-0.58, 1.56, -0.84), (-0.58, 1.56, -1.16), (-0.58, 1.72, -0.84), (-0.58, 1.72, -1.16), (-0.42, 1.56, -0.84), (-0.42, 1.56, -1.16), (-0.42, 1.72, -0.84), (-0.42, 1.72, -1.16), (-0.58, 1.73, -0.84), (-0.58, 1.73, -1.16), (-0.58, 1.89, -0.84), (-0.58, 1.89, -1.16), (-0.42, 1.73, -0.84), (-0.42, 1.73, -1.16), (-0.42, 1.89, -0.84), (-0.42, 1.89, -1.16), (-0.58, 1.9, -0.84), (-0.58, 1.9, -1.16), (-0.58, 2.06, -0.84), (-0.58, 2.06, -1.16), (-0.42, 1.9, -0.84), (-0.42, 1.9, -1.16), (-0.42, 2.06, -0.84), (-0.42, 2.06, -1.16), (-0.58, 2.07, -0.84), (-0.58, 2.07, -1.16), (-0.58, 2.23, -0.84), (-0.58, 2.23, -1.16), (-0.42, 2.07, -0.84), (-0.42, 2.07, -1.16), (-0.42, 2.23, -0.84), (-0.42, 2.23, -1.16), (-0.58, 2.24, -0.84), (-0.58, 2.24, -1.16), (-0.58, 2.4, -0.84), (-0.58, 2.4, -1.16), (-0.42, 2.24, -0.84), (-0.42, 2.24, -1.16), (-0.42, 2.4, -0.84), (-0.42, 2.4, -1.16), (-0.58, 2.41, -0.84), (-0.58, 2.41, -1.16), (-0.58, 2.57, -0.84), (-0.58, 2.57, -1.16), (-0.42, 2.41, -0.84), (-0.42, 2.41, -1.16), (-0.42, 2.57, -0.84), (-0.42, 2.57, -1.16), (0.38, -1.9, -1.16), (0.38, -1.9, -0.84), (0.38, -2.06, -1.16), (0.38, -2.06, -0.84), (0.22, -1.9, -1.16), (0.22, -1.9, -0.84), (0.22, -2.06, -1.16), (0.22, -2.06, -0.84), (-0.78, -1.5, -0.84), (-0.78, -1.5, -1.16), (-0.78, -1.34, -0.84), (-0.78, -1.34, -1.16), (-0.62, -1.5, -0.84), (-0.62, -1.5, -1.16), (-0.62, -1.34, -0.84), (-0.62, -1.34, -1.16), (0.38, -2.07, -1.16), (0.38, -2.07, -0.84), (0.38, -2.23, -1.16), (0.38, -2.23, -0.84), (0.22, -2.07, -1.16), (0.22, -2.07, -0.84), (0.22, -2.23, -1.16), (0.22, -2.23, -0.84), (0.38, -2.24, -1.16), (0.38, -2.24, -0.84), (0.38, -2.4, -1.16), (0.38, -2.4, -0.84), (0.22, -2.24, -1.16), (0.22, -2.24, -0.84), (0.22, -2.4, -1.16), (0.22, -2.4, -0.84), (-0.78, -0.99, -0.84), (-0.78, -0.99, -1.16), (-0.78, -0.83, -0.84), (-0.78, -0.83, -1.16), (-0.62, -0.99, -0.84), (-0.62, -0.99, -1.16), (-0.62, -0.83, -0.84), (-0.62, -0.83, -1.16), (-0.78, -0.82, -0.84), (-0.78, -0.82, -1.16), (-0.78, -0.66, -0.84), (-0.78, -0.66, -1.16), (-0.62, -0.82, -0.84), (-0.62, -0.82, -1.16), (-0.62, -0.66, -0.84), (-0.62, -0.66, -1.16), (-0.78, -0.65, -0.84), (-0.78, -0.65, -1.16), (-0.78, -0.49, -0.84), (-0.78, -0.49, -1.16), (-0.62, -0.65, -0.84), (-0.62, -0.65, -1.16), (-0.62, -0.49, -0.84), (-0.62, -0.49, -1.16), (-0.78, -0.48, -0.84), (-0.78, -0.48, -1.16), (-0.78, -0.32, -0.84), (-0.78, -0.32, -1.16), (-0.62, -0.48, -0.84), (-0.62, -0.48, -1.16), (-0.62, -0.32, -0.84), (-0.62, -0.32, -1.16), (-0.78, -0.31, -0.84), (-0.78, -0.31, -1.16), (-0.78, -0.15, -0.84), (-0.78, -0.15, -1.16), (-0.62, -0.31, -0.84), (-0.62, -0.31, -1.16), (-0.62, -0.15, -0.84), (-0.62, -0.15, -1.16), (-0.78, -0.14, -0.84), (-0.78, -0.14, -1.16), (-0.78, 0.02, -0.84), (-0.78, 0.02, -1.16), (-0.62, -0.14, -0.84), (-0.62, -0.14, -1.16), (-0.62, 0.02, -0.84), (-0.62, 0.02, -1.16), (-0.78, 0.03, -0.84), (-0.78, 0.03, -1.16), (-0.78, 0.19, -0.84), (-0.78, 0.19, -1.16), (-0.62, 0.03, -0.84), (-0.62, 0.03, -1.16), (-0.62, 0.19, -0.84), (-0.62, 0.19, -1.16), (-0.78, 0.2, -0.84), (-0.78, 0.2, -1.16), (-0.78, 0.36, -0.84), (-0.78, 0.36, -1.16), (-0.62, 0.2, -0.84), (-0.62, 0.2, -1.16), (-0.62, 0.36, -0.84), (-0.62, 0.36, -1.16), (-0.78, 0.37, -0.84), (-0.78, 0.37, -1.16), (-0.78, 0.53, -0.84), (-0.78, 0.53, -1.16), (-0.62, 0.37, -0.84), (-0.62, 0.37, -1.16), (-0.62, 0.53, -0.84), (-0.62, 0.53, -1.16), (-0.78, 0.54, -0.84), (-0.78, 0.54, -1.16), (-0.78, 0.7, -0.84), (-0.78, 0.7, -1.16), (-0.62, 0.54, -0.84), (-0.62, 0.54, -1.16), (-0.62, 0.7, -0.84), (-0.62, 0.7, -1.16), (-0.78, 0.71, -0.84), (-0.78, 0.71, -1.16), (-0.78, 0.87, -0.84), (-0.78, 0.87, -1.16), (-0.62, 0.71, -0.84), (-0.62, 0.71, -1.16), (-0.62, 0.87, -0.84), (-0.62, 0.87, -1.16), (-0.78, 0.88, -0.84), (-0.78, 0.88, -1.16), (-0.78, 1.04, -0.84), (-0.78, 1.04, -1.16), (-0.62, 0.88, -0.84), (-0.62, 0.88, -1.16), (-0.62, 1.04, -0.84), (-0.62, 1.04, -1.16), (-0.78, 1.05, -0.84), (-0.78, 1.05, -1.16), (-0.78, 1.21, -0.84), (-0.78, 1.21, -1.16), (-0.62, 1.05, -0.84), (-0.62, 1.05, -1.16), (-0.62, 1.21, -0.84), (-0.62, 1.21, -1.16), (-0.78, 1.22, -0.84), (-0.78, 1.22, -1.16), (-0.78, 1.38, -0.84), (-0.78, 1.38, -1.16), (-0.62, 1.22, -0.84), (-0.62, 1.22, -1.16), (-0.62, 1.38, -0.84), (-0.62, 1.38, -1.16), (-0.78, 1.39, -0.84), (-0.78, 1.39, -1.16), (-0.78, 1.55, -0.84), (-0.78, 1.55, -1.16), (-0.62, 1.39, -0.84), (-0.62, 1.39, -1.16), (-0.62, 1.55, -0.84), (-0.62, 1.55, -1.16), (-0.78, 1.56, -0.84), (-0.78, 1.56, -1.16), (-0.78, 1.72, -0.84), (-0.78, 1.72, -1.16), (-0.62, 1.56, -0.84), (-0.62, 1.56, -1.16), (-0.62, 1.72, -0.84), (-0.62, 1.72, -1.16), (-0.78, 1.73, -0.84), (-0.78, 1.73, -1.16), (-0.78, 1.89, -0.84), (-0.78, 1.89, -1.16), (-0.62, 1.73, -0.84), (-0.62, 1.73, -1.16), (-0.62, 1.89, -0.84), (-0.62, 1.89, -1.16), (-0.78, 1.9, -0.84), (-0.78, 1.9, -1.16), (-0.78, 2.06, -0.84), (-0.78, 2.06, -1.16), (-0.62, 1.9, -0.84), (-0.62, 1.9, -1.16), (-0.62, 2.06, -0.84), (-0.62, 2.06, -1.16), (-0.78, 2.07, -0.84), (-0.78, 2.07, -1.16), (-0.78, 2.23, -0.84), (-0.78, 2.23, -1.16), (-0.62, 2.07, -0.84), (-0.62, 2.07, -1.16), (-0.62, 2.23, -0.84), (-0.62, 2.23, -1.16), (-0.78, 2.24, -0.84), (-0.78, 2.24, -1.16), (-0.78, 2.4, -0.84), (-0.78, 2.4, -1.16), (-0.62, 2.24, -0.84), (-0.62, 2.24, -1.16), (-0.62, 2.4, -0.84), (-0.62, 2.4, -1.16), (-0.78, 2.41, -0.84), (-0.78, 2.41, -1.16), (-0.78, 2.57, -0.84), (-0.78, 2.57, -1.16), (-0.62, 2.41, -0.84), (-0.62, 2.41, -1.16), (-0.62, 2.57, -0.84), (-0.62, 2.57, -1.16), (-0.98, -1.67, -0.84), (-0.98, -1.67, -1.16), (-0.98, -1.51, -0.84), (-0.98, -1.51, -1.16), (-0.82, -1.67, -0.84), (-0.82, -1.67, -1.16), (-0.82, -1.51, -0.84), (-0.82, -1.51, -1.16), (-0.98, -1.5, -0.84), (-0.98, -1.5, -1.16), (-0.98, -1.34, -0.84), (-0.98, -1.34, -1.16), (-0.82, -1.5, -0.84), (-0.82, -1.5, -1.16), (-0.82, -1.34, -0.84), (-0.82, -1.34, -1.16), (-0.98, -1.33, -0.84), (-0.98, -1.33, -1.16), (-0.98, -1.17, -0.84), (-0.98, -1.17, -1.16), (-0.82, -1.33, -0.84), (-0.82, -1.33, -1.16), (-0.82, -1.17, -0.84), (-0.82, -1.17, -1.16), (0.38, -2.41, -1.16), (0.38, -2.41, -0.84), (0.38, -2.57, -1.16), (0.38, -2.57, -0.84), (0.22, -2.41, -1.16), (0.22, -2.41, -0.84), (0.22, -2.57, -1.16), (0.22, -2.57, -0.84), (-0.98, -0.99, -0.84), (-0.98, -0.99, -1.16), (-0.98, -0.83, -0.84), (-0.98, -0.83, -1.16), (-0.82, -0.99, -0.84), (-0.82, -0.99, -1.16), (-0.82, -0.83, -0.84), (-0.82, -0.83, -1.16), (-0.98, -0.82, -0.84), (-0.98, -0.82, -1.16), (-0.98, -0.66, -0.84), (-0.98, -0.66, -1.16), (-0.82, -0.82, -0.84), (-0.82, -0.82, -1.16), (-0.82, -0.66, -0.84), (-0.82, -0.66, -1.16), (-0.98, -0.65, -0.84), (-0.98, -0.65, -1.16), (-0.98, -0.49, -0.84), (-0.98, -0.49, -1.16), (-0.82, -0.65, -0.84), (-0.82, -0.65, -1.16), (-0.82, -0.49, -0.84), (-0.82, -0.49, -1.16), (-0.98, -0.48, -0.84), (-0.98, -0.48, -1.16), (-0.98, -0.32, -0.84), (-0.98, -0.32, -1.16), (-0.82, -0.48, -0.84), (-0.82, -0.48, -1.16), (-0.82, -0.32, -0.84), (-0.82, -0.32, -1.16), (-0.98, -0.31, -0.84), (-0.98, -0.31, -1.16), (-0.98, -0.15, -0.84), (-0.98, -0.15, -1.16), (-0.82, -0.31, -0.84), (-0.82, -0.31, -1.16), (-0.82, -0.15, -0.84), (-0.82, -0.15, -1.16), (-0.98, -0.14, -0.84), (-0.98, -0.14, -1.16), (-0.98, 0.02, -0.84), (-0.98, 0.02, -1.16), (-0.82, -0.14, -0.84), (-0.82, -0.14, -1.16), (-0.82, 0.02, -0.84), (-0.82, 0.02, -1.16), (-0.98, 0.03, -0.84), (-0.98, 0.03, -1.16), (-0.98, 0.19, -0.84), (-0.98, 0.19, -1.16), (-0.82, 0.03, -0.84), (-0.82, 0.03, -1.16), (-0.82, 0.19, -0.84), (-0.82, 0.19, -1.16), (-0.98, 0.2, -0.84), (-0.98, 0.2, -1.16), (-0.98, 0.36, -0.84), (-0.98, 0.36, -1.16), (-0.82, 0.2, -0.84), (-0.82, 0.2, -1.16), (-0.82, 0.36, -0.84), (-0.82, 0.36, -1.16), (-0.98, 0.37, -0.84), (-0.98, 0.37, -1.16), (-0.98, 0.53, -0.84), (-0.98, 0.53, -1.16), (-0.82, 0.37, -0.84), (-0.82, 0.37, -1.16), (-0.82, 0.53, -0.84), (-0.82, 0.53, -1.16), (-0.98, 0.54, -0.84), (-0.98, 0.54, -1.16), (-0.98, 0.7, -0.84), (-0.98, 0.7, -1.16), (-0.82, 0.54, -0.84), (-0.82, 0.54, -1.16), (-0.82, 0.7, -0.84), (-0.82, 0.7, -1.16), (-0.98, 0.71, -0.84), (-0.98, 0.71, -1.16), (-0.98, 0.87, -0.84), (-0.98, 0.87, -1.16), (-0.82, 0.71, -0.84), (-0.82, 0.71, -1.16), (-0.82, 0.87, -0.84), (-0.82, 0.87, -1.16), (-0.98, 0.88, -0.84), (-0.98, 0.88, -1.16), (-0.98, 1.04, -0.84), (-0.98, 1.04, -1.16), (-0.82, 0.88, -0.84), (-0.82, 0.88, -1.16), (-0.82, 1.04, -0.84), (-0.82, 1.04, -1.16), (-0.98, 1.05, -0.84), (-0.98, 1.05, -1.16), (-0.98, 1.21, -0.84), (-0.98, 1.21, -1.16), (-0.82, 1.05, -0.84), (-0.82, 1.05, -1.16), (-0.82, 1.21, -0.84), (-0.82, 1.21, -1.16), (-0.98, 1.22, -0.84), (-0.98, 1.22, -1.16), (-0.98, 1.38, -0.84), (-0.98, 1.38, -1.16), (-0.82, 1.22, -0.84), (-0.82, 1.22, -1.16), (-0.82, 1.38, -0.84), (-0.82, 1.38, -1.16), (-0.98, 1.39, -0.84), (-0.98, 1.39, -1.16), (-0.98, 1.55, -0.84), (-0.98, 1.55, -1.16), (-0.82, 1.39, -0.84), (-0.82, 1.39, -1.16), (-0.82, 1.55, -0.84), (-0.82, 1.55, -1.16), (-0.98, 1.56, -0.84), (-0.98, 1.56, -1.16), (-0.98, 1.72, -0.84), (-0.98, 1.72, -1.16), (-0.82, 1.56, -0.84), (-0.82, 1.56, -1.16), (-0.82, 1.72, -0.84), (-0.82, 1.72, -1.16), (-0.98, 1.73, -0.84), (-0.98, 1.73, -1.16), (-0.98, 1.89, -0.84), (-0.98, 1.89, -1.16), (-0.82, 1.73, -0.84), (-0.82, 1.73, -1.16), (-0.82, 1.89, -0.84), (-0.82, 1.89, -1.16), (-0.98, 1.9, -0.84), (-0.98, 1.9, -1.16), (-0.98, 2.06, -0.84), (-0.98, 2.06, -1.16), (-0.82, 1.9, -0.84), (-0.82, 1.9, -1.16), (-0.82, 2.06, -0.84), (-0.82, 2.06, -1.16), (-0.98, 2.07, -0.84), (-0.98, 2.07, -1.16), (-0.98, 2.23, -0.84), (-0.98, 2.23, -1.16), (-0.82, 2.07, -0.84), (-0.82, 2.07, -1.16), (-0.82, 2.23, -0.84), (-0.82, 2.23, -1.16), (-0.98, 2.24, -0.84), (-0.98, 2.24, -1.16), (-0.98, 2.4, -0.84), (-0.98, 2.4, -1.16), (-0.82, 2.24, -0.84), (-0.82, 2.24, -1.16), (-0.82, 2.4, -0.84), (-0.82, 2.4, -1.16), (-0.98, 2.41, -0.84), (-0.98, 2.41, -1.16), (-0.98, 2.57, -0.84), (-0.98, 2.57, -1.16), (-0.82, 2.41, -0.84), (-0.82, 2.41, -1.16), (-0.82, 2.57, -0.84), (-0.82, 2.57, -1.16), (-0.58, -2.57, -0.84), (-0.58, -2.57, -1.16), (-0.58, -2.41, -0.84), (-0.58, -2.41, -1.16), (-0.42, -2.57, -0.84), (-0.42, -2.57, -1.16), (-0.42, -2.41, -0.84), (-0.42, -2.41, -1.16), (-0.58, -2.4, -0.84), (-0.58, -2.4, -1.16), (-0.58, -2.24, -0.84), (-0.58, -2.24, -1.16), (-0.42, -2.4, -0.84), (-0.42, -2.4, -1.16), (-0.42, -2.24, -0.84), (-0.42, -2.24, -1.16), (-0.58, -2.23, -0.84), (-0.58, -2.23, -1.16), (-0.58, -2.07, -0.84), (-0.58, -2.07, -1.16), (-0.42, -2.23, -0.84), (-0.42, -2.23, -1.16), (-0.42, -2.07, -0.84), (-0.42, -2.07, -1.16), (-0.58, -2.06, -0.84), (-0.58, -2.06, -1.16), (-0.58, -1.9, -0.84), (-0.58, -1.9, -1.16), (-0.42, -2.06, -0.84), (-0.42, -2.06, -1.16), (-0.42, -1.9, -0.84), (-0.42, -1.9, -1.16), (-0.78, -2.57, -0.84), (-0.78, -2.57, -1.16), (-0.78, -2.41, -0.84), (-0.78, -2.41, -1.16), (-0.62, -2.57, -0.84), (-0.62, -2.57, -1.16), (-0.62, -2.41, -0.84), (-0.62, -2.41, -1.16), (-0.78, -2.4, -0.84), (-0.78, -2.4, -1.16), (-0.78, -2.24, -0.84), (-0.78, -2.24, -1.16), (-0.62, -2.4, -0.84), (-0.62, -2.4, -1.16), (-0.62, -2.24, -0.84), (-0.62, -2.24, -1.16), (-0.78, -2.23, -0.84), (-0.78, -2.23, -1.16), (-0.78, -2.07, -0.84), (-0.78, -2.07, -1.16), (-0.62, -2.23, -0.84), (-0.62, -2.23, -1.16), (-0.62, -2.07, -0.84), (-0.62, -2.07, -1.16), (-0.78, -2.06, -0.84), (-0.78, -2.06, -1.16), (-0.78, -1.9, -0.84), (-0.78, -1.9, -1.16), (-0.62, -2.06, -0.84), (-0.62, -2.06, -1.16), (-0.62, -1.9, -0.84), (-0.62, -1.9, -1.16), (-0.98, -2.57, -0.84), (-0.98, -2.57, -1.16), (-0.98, -2.41, -0.84), (-0.98, -2.41, -1.16), (-0.82, -2.57, -0.84), (-0.82, -2.57, -1.16), (-0.82, -2.41, -0.84), (-0.82, -2.41, -1.16), (-0.98, -2.4, -0.84), (-0.98, -2.4, -1.16), (-0.98, -2.24, -0.84), (-0.98, -2.24, -1.16), (-0.82, -2.4, -0.84), (-0.82, -2.4, -1.16), (-0.82, -2.24, -0.84), (-0.82, -2.24, -1.16), (-0.98, -2.23, -0.84), (-0.98, -2.23, -1.16), (-0.98, -2.07, -0.84), (-0.98, -2.07, -1.16), (-0.82, -2.23, -0.84), (-0.82, -2.23, -1.16), (-0.82, -2.07, -0.84), (-0.82, -2.07, -1.16), (-0.98, -2.06, -0.84), (-0.98, -2.06, -1.16), (-0.98, -1.9, -0.84), (-0.98, -1.9, -1.16), (-0.82, -2.06, -0.84), (-0.82, -2.06, -1.16), (-0.82, -1.9, -0.84), (-0.82, -1.9, -1.16)], [], [(8, 3, 2, 9), (12, 7, 6, 13), (10, 5, 4, 11), (14, 1, 0, 15), (17, 13, 6, 11), (16, 12, 3, 8), (14, 16, 8, 1), (15, 17, 11, 4), (7, 10, 11, 6), (1, 8, 9, 0), (0, 9, 17, 15), (5, 10, 16, 14), (10, 7, 12, 16), (9, 2, 13, 17), (5, 14, 15, 4), (3, 12, 13, 2), (19, 18, 20, 21), (21, 20, 24, 25), (25, 24, 22, 23), (23, 22, 18, 19), (18, 22, 24, 20), (23, 19, 21, 25), (27, 26, 28, 29), (29, 28, 32, 33), (33, 32, 30, 31), (31, 30, 26, 27), (26, 30, 32, 28), (31, 27, 29, 33), (35, 34, 36, 37), (37, 36, 40, 41), (41, 40, 38, 39), (39, 38, 34, 35), (34, 38, 40, 36), (39, 35, 37, 41), (43, 42, 44, 45), (45, 44, 48, 49), (49, 48, 46, 47), (47, 46, 42, 43), (42, 46, 48, 44), (47, 43, 45, 49), (51, 50, 52, 53), (53, 52, 56, 57), (57, 56, 54, 55), (55, 54, 50, 51), (50, 54, 56, 52), (55, 51, 53, 57), (59, 58, 60, 61), (61, 60, 64, 65), (65, 64, 62, 63), (63, 62, 58, 59), (58, 62, 64, 60), (63, 59, 61, 65), (67, 66, 68, 69), (69, 68, 72, 73), (73, 72, 70, 71), (71, 70, 66, 67), (66, 70, 72, 68), (71, 67, 69, 73), (75, 74, 76, 77), (77, 76, 80, 81), (81, 80, 78, 79), (79, 78, 74, 75), (74, 78, 80, 76), (79, 75, 77, 81), (83, 82, 84, 85), (85, 84, 88, 89), (89, 88, 86, 87), (87, 86, 82, 83), (82, 86, 88, 84), (87, 83, 85, 89), (91, 90, 92, 93), (93, 92, 96, 97), (97, 96, 94, 95), (95, 94, 90, 91), (90, 94, 96, 92), (95, 91, 93, 97), (99, 98, 100, 101), (101, 100, 104, 105), (105, 104, 102, 103), (103, 102, 98, 99), (98, 102, 104, 100), (103, 99, 101, 105), (107, 106, 108, 109), (109, 108, 112, 113), (113, 112, 110, 111), (111, 110, 106, 107), (106, 110, 112, 108), (111, 107, 109, 113), (115, 114, 116, 117), (117, 116, 120, 121), (121, 120, 118, 119), (119, 118, 114, 115), (114, 118, 120, 116), (119, 115, 117, 121), (123, 122, 124, 125), (125, 124, 128, 129), (129, 128, 126, 127), (127, 126, 122, 123), (122, 126, 128, 124), (127, 123, 125, 129), (131, 130, 132, 133), (133, 132, 136, 137), (137, 136, 134, 135), (135, 134, 130, 131), (130, 134, 136, 132), (135, 131, 133, 137), (139, 138, 140, 141), (141, 140, 144, 145), (145, 144, 142, 143), (143, 142, 138, 139), (138, 142, 144, 140), (143, 139, 141, 145), (147, 146, 148, 149), (149, 148, 152, 153), (153, 152, 150, 151), (151, 150, 146, 147), (146, 150, 152, 148), (151, 147, 149, 153), (155, 154, 156, 157), (157, 156, 160, 161), (161, 160, 158, 159), (159, 158, 154, 155), (154, 158, 160, 156), (159, 155, 157, 161), (163, 162, 164, 165), (165, 164, 168, 169), (169, 168, 166, 167), (167, 166, 162, 163), (162, 166, 168, 164), (167, 163, 165, 169), (171, 170, 172, 173), (173, 172, 176, 177), (177, 176, 174, 175), (175, 174, 170, 171), (170, 174, 176, 172), (175, 171, 173, 177), (179, 178, 180, 181), (181, 180, 184, 185), (185, 184, 182, 183), (183, 182, 178, 179), (178, 182, 184, 180), (183, 179, 181, 185), (187, 186, 188, 189), (189, 188, 192, 193), (193, 192, 190, 191), (191, 190, 186, 187), (186, 190, 192, 188), (191, 187, 189, 193), (195, 194, 196, 197), (197, 196, 200, 201), (201, 200, 198, 199), (199, 198, 194, 195), (194, 198, 200, 196), (199, 195, 197, 201), (203, 202, 204, 205), (205, 204, 208, 209), (209, 208, 206, 207), (207, 206, 202, 203), (202, 206, 208, 204), (207, 203, 205, 209), (211, 210, 212, 213), (213, 212, 216, 217), (217, 216, 214, 215), (215, 214, 210, 211), (210, 214, 216, 212), (215, 211, 213, 217), (219, 218, 220, 221), (221, 220, 224, 225), (225, 224, 222, 223), (223, 222, 218, 219), (218, 222, 224, 220), (223, 219, 221, 225), (227, 226, 228, 229), (229, 228, 232, 233), (233, 232, 230, 231), (231, 230, 226, 227), (226, 230, 232, 228), (231, 227, 229, 233), (235, 234, 236, 237), (237, 236, 240, 241), (241, 240, 238, 239), (239, 238, 234, 235), (234, 238, 240, 236), (239, 235, 237, 241), (243, 242, 244, 245), (245, 244, 248, 249), (249, 248, 246, 247), (247, 246, 242, 243), (242, 246, 248, 244), (247, 243, 245, 249), (251, 250, 252, 253), (253, 252, 256, 257), (257, 256, 254, 255), (255, 254, 250, 251), (250, 254, 256, 252), (255, 251, 253, 257), (259, 258, 260, 261), (261, 260, 264, 265), (265, 264, 262, 263), (263, 262, 258, 259), (258, 262, 264, 260), (263, 259, 261, 265), (267, 266, 268, 269), (269, 268, 272, 273), (273, 272, 270, 271), (271, 270, 266, 267), (266, 270, 272, 268), (271, 267, 269, 273), (275, 274, 276, 277), (277, 276, 280, 281), (281, 280, 278, 279), (279, 278, 274, 275), (274, 278, 280, 276), (279, 275, 277, 281), (283, 282, 284, 285), (285, 284, 288, 289), (289, 288, 286, 287), (287, 286, 282, 283), (282, 286, 288, 284), (287, 283, 285, 289), (291, 290, 292, 293), (293, 292, 296, 297), (297, 296, 294, 295), (295, 294, 290, 291), (290, 294, 296, 292), (295, 291, 293, 297), (299, 298, 300, 301), (301, 300, 304, 305), (305, 304, 302, 303), (303, 302, 298, 299), (298, 302, 304, 300), (303, 299, 301, 305), (307, 306, 308, 309), (309, 308, 312, 313), (313, 312, 310, 311), (311, 310, 306, 307), (306, 310, 312, 308), (311, 307, 309, 313), (315, 314, 316, 317), (317, 316, 320, 321), (321, 320, 318, 319), (319, 318, 314, 315), (314, 318, 320, 316), (319, 315, 317, 321), (323, 322, 324, 325), (325, 324, 328, 329), (329, 328, 326, 327), (327, 326, 322, 323), (322, 326, 328, 324), (327, 323, 325, 329), (331, 330, 332, 333), (333, 332, 336, 337), (337, 336, 334, 335), (335, 334, 330, 331), (330, 334, 336, 332), (335, 331, 333, 337), (339, 338, 340, 341), (341, 340, 344, 345), (345, 344, 342, 343), (343, 342, 338, 339), (338, 342, 344, 340), (343, 339, 341, 345), (347, 346, 348, 349), (349, 348, 352, 353), (353, 352, 350, 351), (351, 350, 346, 347), (346, 350, 352, 348), (351, 347, 349, 353), (355, 354, 356, 357), (357, 356, 360, 361), (361, 360, 358, 359), (359, 358, 354, 355), (354, 358, 360, 356), (359, 355, 357, 361), (363, 362, 364, 365), (365, 364, 368, 369), (369, 368, 366, 367), (367, 366, 362, 363), (362, 366, 368, 364), (367, 363, 365, 369), (371, 370, 372, 373), (373, 372, 376, 377), (377, 376, 374, 375), (375, 374, 370, 371), (370, 374, 376, 372), (375, 371, 373, 377), (379, 378, 380, 381), (381, 380, 384, 385), (385, 384, 382, 383), (383, 382, 378, 379), (378, 382, 384, 380), (383, 379, 381, 385), (387, 386, 388, 389), (389, 388, 392, 393), (393, 392, 390, 391), (391, 390, 386, 387), (386, 390, 392, 388), (391, 387, 389, 393), (395, 394, 396, 397), (397, 396, 400, 401), (401, 400, 398, 399), (399, 398, 394, 395), (394, 398, 400, 396), (399, 395, 397, 401), (403, 402, 404, 405), (405, 404, 408, 409), (409, 408, 406, 407), (407, 406, 402, 403), (402, 406, 408, 404), (407, 403, 405, 409), (411, 410, 412, 413), (413, 412, 416, 417), (417, 416, 414, 415), (415, 414, 410, 411), (410, 414, 416, 412), (415, 411, 413, 417), (419, 418, 420, 421), (421, 420, 424, 425), (425, 424, 422, 423), (423, 422, 418, 419), (418, 422, 424, 420), (423, 419, 421, 425), (427, 426, 428, 429), (429, 428, 432, 433), (433, 432, 430, 431), (431, 430, 426, 427), (426, 430, 432, 428), (431, 427, 429, 433), (435, 434, 436, 437), (437, 436, 440, 441), (441, 440, 438, 439), (439, 438, 434, 435), (434, 438, 440, 436), (439, 435, 437, 441), (443, 442, 444, 445), (445, 444, 448, 449), (449, 448, 446, 447), (447, 446, 442, 443), (442, 446, 448, 444), (447, 443, 445, 449), (451, 450, 452, 453), (453, 452, 456, 457), (457, 456, 454, 455), (455, 454, 450, 451), (450, 454, 456, 452), (455, 451, 453, 457), (459, 458, 460, 461), (461, 460, 464, 465), (465, 464, 462, 463), (463, 462, 458, 459), (458, 462, 464, 460), (463, 459, 461, 465), (467, 466, 468, 469), (469, 468, 472, 473), (473, 472, 470, 471), (471, 470, 466, 467), (466, 470, 472, 468), (471, 467, 469, 473), (475, 474, 476, 477), (477, 476, 480, 481), (481, 480, 478, 479), (479, 478, 474, 475), (474, 478, 480, 476), (479, 475, 477, 481), (483, 482, 484, 485), (485, 484, 488, 489), (489, 488, 486, 487), (487, 486, 482, 483), (482, 486, 488, 484), (487, 483, 485, 489), (491, 490, 492, 493), (493, 492, 496, 497), (497, 496, 494, 495), (495, 494, 490, 491), (490, 494, 496, 492), (495, 491, 493, 497), (499, 498, 500, 501), (501, 500, 504, 505), (505, 504, 502, 503), (503, 502, 498, 499), (498, 502, 504, 500), (503, 499, 501, 505), (507, 506, 508, 509), (509, 508, 512, 513), (513, 512, 510, 511), (511, 510, 506, 507), (506, 510, 512, 508), (511, 507, 509, 513), (515, 514, 516, 517), (517, 516, 520, 521), (521, 520, 518, 519), (519, 518, 514, 515), (514, 518, 520, 516), (519, 515, 517, 521), (523, 522, 524, 525), (525, 524, 528, 529), (529, 528, 526, 527), (527, 526, 522, 523), (522, 526, 528, 524), (527, 523, 525, 529), (531, 530, 532, 533), (533, 532, 536, 537), (537, 536, 534, 535), (535, 534, 530, 531), (530, 534, 536, 532), (535, 531, 533, 537), (539, 538, 540, 541), (541, 540, 544, 545), (545, 544, 542, 543), (543, 542, 538, 539), (538, 542, 544, 540), (543, 539, 541, 545), (547, 546, 548, 549), (549, 548, 552, 553), (553, 552, 550, 551), (551, 550, 546, 547), (546, 550, 552, 548), (551, 547, 549, 553), (555, 554, 556, 557), (557, 556, 560, 561), (561, 560, 558, 559), (559, 558, 554, 555), (554, 558, 560, 556), (559, 555, 557, 561), (563, 562, 564, 565), (565, 564, 568, 569), (569, 568, 566, 567), (567, 566, 562, 563), (562, 566, 568, 564), (567, 563, 565, 569), (571, 570, 572, 573), (573, 572, 576, 577), (577, 576, 574, 575), (575, 574, 570, 571), (570, 574, 576, 572), (575, 571, 573, 577), (581, 580, 584, 585), (579, 578, 580, 581), (578, 582, 584, 580), (583, 582, 578, 579), (585, 584, 582, 583), (583, 579, 581, 585), (589, 588, 592, 593), (587, 586, 588, 589), (586, 590, 592, 588), (591, 590, 586, 587), (593, 592, 590, 591), (591, 587, 589, 593), (597, 596, 600, 601), (595, 594, 596, 597), (594, 598, 600, 596), (599, 598, 594, 595), (601, 600, 598, 599), (599, 595, 597, 601), (605, 604, 608, 609), (603, 602, 604, 605), (602, 606, 608, 604), (607, 606, 602, 603), (609, 608, 606, 607), (607, 603, 605, 609), (611, 610, 612, 613), (613, 612, 616, 617), (617, 616, 614, 615), (615, 614, 610, 611), (610, 614, 616, 612), (615, 611, 613, 617), (619, 618, 620, 621), (621, 620, 624, 625), (625, 624, 622, 623), (623, 622, 618, 619), (618, 622, 624, 620), (623, 619, 621, 625), (627, 626, 628, 629), (629, 628, 632, 633), (633, 632, 630, 631), (631, 630, 626, 627), (626, 630, 632, 628), (631, 627, 629, 633), (635, 634, 636, 637), (637, 636, 640, 641), (641, 640, 638, 639), (639, 638, 634, 635), (634, 638, 640, 636), (639, 635, 637, 641), (643, 642, 644, 645), (645, 644, 648, 649), (649, 648, 646, 647), (647, 646, 642, 643), (642, 646, 648, 644), (647, 643, 645, 649), (651, 650, 652, 653), (653, 652, 656, 657), (657, 656, 654, 655), (655, 654, 650, 651), (650, 654, 656, 652), (655, 651, 653, 657), (659, 658, 660, 661), (661, 660, 664, 665), (665, 664, 662, 663), (663, 662, 658, 659), (658, 662, 664, 660), (663, 659, 661, 665), (667, 666, 668, 669), (669, 668, 672, 673), (673, 672, 670, 671), (671, 670, 666, 667), (666, 670, 672, 668), (671, 667, 669, 673), (675, 674, 676, 677), (677, 676, 680, 681), (681, 680, 678, 679), (679, 678, 674, 675), (674, 678, 680, 676), (679, 675, 677, 681), (683, 682, 684, 685), (685, 684, 688, 689), (689, 688, 686, 687), (687, 686, 682, 683), (682, 686, 688, 684), (687, 683, 685, 689), (691, 690, 692, 693), (693, 692, 696, 697), (697, 696, 694, 695), (695, 694, 690, 691), (690, 694, 696, 692), (695, 691, 693, 697), (699, 698, 700, 701), (701, 700, 704, 705), (705, 704, 702, 703), (703, 702, 698, 699), (698, 702, 704, 700), (703, 699, 701, 705), (707, 706, 708, 709), (709, 708, 712, 713), (713, 712, 710, 711), (711, 710, 706, 707), (706, 710, 712, 708), (711, 707, 709, 713), (715, 714, 716, 717), (717, 716, 720, 721), (721, 720, 718, 719), (719, 718, 714, 715), (714, 718, 720, 716), (719, 715, 717, 721), (723, 722, 724, 725), (725, 724, 728, 729), (729, 728, 726, 727), (727, 726, 722, 723), (722, 726, 728, 724), (727, 723, 725, 729), (731, 730, 732, 733), (733, 732, 736, 737), (737, 736, 734, 735), (735, 734, 730, 731), (730, 734, 736, 732), (735, 731, 733, 737), (739, 738, 740, 741), (741, 740, 744, 745), (745, 744, 742, 743), (743, 742, 738, 739), (738, 742, 744, 740), (743, 739, 741, 745), (747, 746, 748, 749), (749, 748, 752, 753), (753, 752, 750, 751), (751, 750, 746, 747), (746, 750, 752, 748), (751, 747, 749, 753), (755, 754, 756, 757), (757, 756, 760, 761), (761, 760, 758, 759), (759, 758, 754, 755), (754, 758, 760, 756), (759, 755, 757, 761), (763, 762, 764, 765), (765, 764, 768, 769), (769, 768, 766, 767), (767, 766, 762, 763), (762, 766, 768, 764), (767, 763, 765, 769), (771, 770, 772, 773), (773, 772, 776, 777), (777, 776, 774, 775), (775, 774, 770, 771), (770, 774, 776, 772), (775, 771, 773, 777), (781, 780, 784, 785), (778, 782, 784, 780), (783, 782, 778, 779), (785, 784, 782, 783), (783, 779, 781, 785), (789, 788, 792, 793), (787, 786, 788, 789), (786, 790, 792, 788), (791, 790, 786, 787), (793, 792, 790, 791), (791, 787, 789, 793), (797, 796, 800, 801), (795, 794, 796, 797), (794, 798, 800, 796), (799, 798, 794, 795), (801, 800, 798, 799), (799, 795, 797, 801), (805, 804, 808, 809), (803, 802, 804, 805), (802, 806, 808, 804), (807, 806, 802, 803), (809, 808, 806, 807), (807, 803, 805, 809), (811, 810, 812, 813), (813, 812, 816, 817), (817, 816, 814, 815), (815, 814, 810, 811), (810, 814, 816, 812), (815, 811, 813, 817), (819, 818, 820, 821), (821, 820, 824, 825), (825, 824, 822, 823), (823, 822, 818, 819), (818, 822, 824, 820), (823, 819, 821, 825), (827, 826, 828, 829), (829, 828, 832, 833), (833, 832, 830, 831), (831, 830, 826, 827), (826, 830, 832, 828), (831, 827, 829, 833), (835, 834, 836, 837), (837, 836, 840, 841), (841, 840, 838, 839), (839, 838, 834, 835), (834, 838, 840, 836), (839, 835, 837, 841), (843, 842, 844, 845), (845, 844, 848, 849), (849, 848, 846, 847), (847, 846, 842, 843), (842, 846, 848, 844), (847, 843, 845, 849), (851, 850, 852, 853), (853, 852, 856, 857), (857, 856, 854, 855), (855, 854, 850, 851), (850, 854, 856, 852), (855, 851, 853, 857), (859, 858, 860, 861), (861, 860, 864, 865), (865, 864, 862, 863), (863, 862, 858, 859), (858, 862, 864, 860), (863, 859, 861, 865), (867, 866, 868, 869), (869, 868, 872, 873), (873, 872, 870, 871), (871, 870, 866, 867), (866, 870, 872, 868), (871, 867, 869, 873), (875, 874, 876, 877), (877, 876, 880, 881), (881, 880, 878, 879), (879, 878, 874, 875), (874, 878, 880, 876), (879, 875, 877, 881), (883, 882, 884, 885), (885, 884, 888, 889), (889, 888, 886, 887), (887, 886, 882, 883), (882, 886, 888, 884), (887, 883, 885, 889), (891, 890, 892, 893), (893, 892, 896, 897), (897, 896, 894, 895), (895, 894, 890, 891), (890, 894, 896, 892), (895, 891, 893, 897), (899, 898, 900, 901), (901, 900, 904, 905), (905, 904, 902, 903), (903, 902, 898, 899), (898, 902, 904, 900), (903, 899, 901, 905), (907, 906, 908, 909), (909, 908, 912, 913), (913, 912, 910, 911), (911, 910, 906, 907), (906, 910, 912, 908), (911, 907, 909, 913), (915, 914, 916, 917), (917, 916, 920, 921), (921, 920, 918, 919), (919, 918, 914, 915), (914, 918, 920, 916), (919, 915, 917, 921), (923, 922, 924, 925), (925, 924, 928, 929), (929, 928, 926, 927), (927, 926, 922, 923), (922, 926, 928, 924), (927, 923, 925, 929), (931, 930, 932, 933), (933, 932, 936, 937), (937, 936, 934, 935), (935, 934, 930, 931), (930, 934, 936, 932), (935, 931, 933, 937), (939, 938, 940, 941), (941, 940, 944, 945), (945, 944, 942, 943), (943, 942, 938, 939), (938, 942, 944, 940), (943, 939, 941, 945), (947, 946, 948, 949), (949, 948, 952, 953), (953, 952, 950, 951), (951, 950, 946, 947), (946, 950, 952, 948), (951, 947, 949, 953), (955, 954, 956, 957), (957, 956, 960, 961), (961, 960, 958, 959), (959, 958, 954, 955), (954, 958, 960, 956), (959, 955, 957, 961), (963, 962, 964, 965), (965, 964, 968, 969), (969, 968, 966, 967), (967, 966, 962, 963), (962, 966, 968, 964), (967, 963, 965, 969), (971, 970, 972, 973), (973, 972, 976, 977), (977, 976, 974, 975), (975, 974, 970, 971), (970, 974, 976, 972), (975, 971, 973, 977), (985, 981, 979, 983), (978, 979, 981, 980), (984, 985, 983, 982), (980, 984, 982, 978), (982, 983, 979, 978), (980, 981, 985, 984), (993, 989, 987, 991), (986, 987, 989, 988), (992, 993, 991, 990), (988, 992, 990, 986), (990, 991, 987, 986), (988, 989, 993, 992), (1001, 997, 995, 999), (994, 995, 997, 996), (1000, 1001, 999, 998), (996, 1000, 998, 994), (998, 999, 995, 994), (996, 997, 1001, 1000), (1009, 1005, 1003, 1007), (1002, 1003, 1005, 1004), (1008, 1009, 1007, 1006), (1004, 1008, 1006, 1002), (1006, 1007, 1003, 1002), (1004, 1005, 1009, 1008), (1011, 1010, 1012, 1013), (1013, 1012, 1016, 1017), (1017, 1016, 1014, 1015), (1015, 1014, 1010, 1011), (1010, 1014, 1016, 1012), (1015, 1011, 1013, 1017), (1019, 1018, 1020, 1021), (1021, 1020, 1024, 1025), (1025, 1024, 1022, 1023), (1023, 1022, 1018, 1019), (1018, 1022, 1024, 1020), (1023, 1019, 1021, 1025), (1027, 1026, 1028, 1029), (1029, 1028, 1032, 1033), (1033, 1032, 1030, 1031), (1031, 1030, 1026, 1027), (1026, 1030, 1032, 1028), (1031, 1027, 1029, 1033), (1035, 1034, 1036, 1037), (1037, 1036, 1040, 1041), (1041, 1040, 1038, 1039), (1039, 1038, 1034, 1035), (1034, 1038, 1040, 1036), (1039, 1035, 1037, 1041), (1043, 1042, 1044, 1045), (1045, 1044, 1048, 1049), (1049, 1048, 1046, 1047), (1047, 1046, 1042, 1043), (1042, 1046, 1048, 1044), (1047, 1043, 1045, 1049), (1051, 1050, 1052, 1053), (1053, 1052, 1056, 1057), (1057, 1056, 1054, 1055), (1055, 1054, 1050, 1051), (1050, 1054, 1056, 1052), (1055, 1051, 1053, 1057), (1059, 1058, 1060, 1061), (1061, 1060, 1064, 1065), (1065, 1064, 1062, 1063), (1063, 1062, 1058, 1059), (1058, 1062, 1064, 1060), (1063, 1059, 1061, 1065), (1067, 1066, 1068, 1069), (1069, 1068, 1072, 1073), (1073, 1072, 1070, 1071), (1071, 1070, 1066, 1067), (1066, 1070, 1072, 1068), (1071, 1067, 1069, 1073), (1075, 1074, 1076, 1077), (1077, 1076, 1080, 1081), (1081, 1080, 1078, 1079), (1079, 1078, 1074, 1075), (1074, 1078, 1080, 1076), (1079, 1075, 1077, 1081), (1083, 1082, 1084, 1085), (1085, 1084, 1088, 1089), (1089, 1088, 1086, 1087), (1087, 1086, 1082, 1083), (1082, 1086, 1088, 1084), (1087, 1083, 1085, 1089), (1091, 1090, 1092, 1093), (1093, 1092, 1096, 1097), (1097, 1096, 1094, 1095), (1095, 1094, 1090, 1091), (1090, 1094, 1096, 1092), (1095, 1091, 1093, 1097), (1099, 1098, 1100, 1101), (1101, 1100, 1104, 1105), (1105, 1104, 1102, 1103), (1103, 1102, 1098, 1099), (1098, 1102, 1104, 1100), (1103, 1099, 1101, 1105), (1107, 1106, 1108, 1109), (1109, 1108, 1112, 1113), (1113, 1112, 1110, 1111), (1111, 1110, 1106, 1107), (1106, 1110, 1112, 1108), (1111, 1107, 1109, 1113), (1115, 1114, 1116, 1117), (1117, 1116, 1120, 1121), (1121, 1120, 1118, 1119), (1119, 1118, 1114, 1115), (1114, 1118, 1120, 1116), (1119, 1115, 1117, 1121), (1123, 1122, 1124, 1125), (1125, 1124, 1128, 1129), (1129, 1128, 1126, 1127), (1127, 1126, 1122, 1123), (1122, 1126, 1128, 1124), (1127, 1123, 1125, 1129), (1131, 1130, 1132, 1133), (1133, 1132, 1136, 1137), (1137, 1136, 1134, 1135), (1135, 1134, 1130, 1131), (1130, 1134, 1136, 1132), (1135, 1131, 1133, 1137), (1139, 1138, 1140, 1141), (1141, 1140, 1144, 1145), (1145, 1144, 1142, 1143), (1143, 1142, 1138, 1139), (1138, 1142, 1144, 1140), (1143, 1139, 1141, 1145), (1147, 1146, 1148, 1149), (1149, 1148, 1152, 1153), (1153, 1152, 1150, 1151), (1151, 1150, 1146, 1147), (1146, 1150, 1152, 1148), (1151, 1147, 1149, 1153), (1155, 1154, 1156, 1157), (1157, 1156, 1160, 1161), (1161, 1160, 1158, 1159), (1159, 1158, 1154, 1155), (1154, 1158, 1160, 1156), (1159, 1155, 1157, 1161), (1163, 1162, 1164, 1165), (1165, 1164, 1168, 1169), (1169, 1168, 1166, 1167), (1167, 1166, 1162, 1163), (1162, 1166, 1168, 1164), (1167, 1163, 1165, 1169), (1171, 1170, 1172, 1173), (1173, 1172, 1176, 1177), (1177, 1176, 1174, 1175), (1175, 1174, 1170, 1171), (1170, 1174, 1176, 1172), (1175, 1171, 1173, 1177), (1185, 1181, 1179, 1183), (1178, 1179, 1181, 1180), (1184, 1185, 1183, 1182), (1180, 1184, 1182, 1178), (1182, 1183, 1179, 1178), (1180, 1181, 1185, 1184), (1187, 1186, 1188, 1189), (1189, 1188, 1192, 1193), (1193, 1192, 1190, 1191), (1191, 1190, 1186, 1187), (1186, 1190, 1192, 1188), (1191, 1187, 1189, 1193), (1201, 1197, 1195, 1199), (1194, 1195, 1197, 1196), (1200, 1201, 1199, 1198), (1196, 1200, 1198, 1194), (1198, 1199, 1195, 1194), (1196, 1197, 1201, 1200), (1209, 1205, 1203, 1207), (1202, 1203, 1205, 1204), (1208, 1209, 1207, 1206), (1204, 1208, 1206, 1202), (1206, 1207, 1203, 1202), (1204, 1205, 1209, 1208), (1211, 1210, 1212, 1213), (1213, 1212, 1216, 1217), (1217, 1216, 1214, 1215), (1215, 1214, 1210, 1211), (1210, 1214, 1216, 1212), (1215, 1211, 1213, 1217), (1219, 1218, 1220, 1221), (1221, 1220, 1224, 1225), (1225, 1224, 1222, 1223), (1223, 1222, 1218, 1219), (1218, 1222, 1224, 1220), (1223, 1219, 1221, 1225), (1227, 1226, 1228, 1229), (1229, 1228, 1232, 1233), (1233, 1232, 1230, 1231), (1231, 1230, 1226, 1227), (1226, 1230, 1232, 1228), (1231, 1227, 1229, 1233), (1235, 1234, 1236, 1237), (1237, 1236, 1240, 1241), (1241, 1240, 1238, 1239), (1239, 1238, 1234, 1235), (1234, 1238, 1240, 1236), (1239, 1235, 1237, 1241), (1243, 1242, 1244, 1245), (1245, 1244, 1248, 1249), (1249, 1248, 1246, 1247), (1247, 1246, 1242, 1243), (1242, 1246, 1248, 1244), (1247, 1243, 1245, 1249), (1251, 1250, 1252, 1253), (1253, 1252, 1256, 1257), (1257, 1256, 1254, 1255), (1255, 1254, 1250, 1251), (1250, 1254, 1256, 1252), (1255, 1251, 1253, 1257), (1259, 1258, 1260, 1261), (1261, 1260, 1264, 1265), (1265, 1264, 1262, 1263), (1263, 1262, 1258, 1259), (1258, 1262, 1264, 1260), (1263, 1259, 1261, 1265), (1267, 1266, 1268, 1269), (1269, 1268, 1272, 1273), (1273, 1272, 1270, 1271), (1271, 1270, 1266, 1267), (1266, 1270, 1272, 1268), (1271, 1267, 1269, 1273), (1275, 1274, 1276, 1277), (1277, 1276, 1280, 1281), (1281, 1280, 1278, 1279), (1279, 1278, 1274, 1275), (1274, 1278, 1280, 1276), (1279, 1275, 1277, 1281), (1283, 1282, 1284, 1285), (1285, 1284, 1288, 1289), (1289, 1288, 1286, 1287), (1287, 1286, 1282, 1283), (1282, 1286, 1288, 1284), (1287, 1283, 1285, 1289), (1291, 1290, 1292, 1293), (1293, 1292, 1296, 1297), (1297, 1296, 1294, 1295), (1295, 1294, 1290, 1291), (1290, 1294, 1296, 1292), (1295, 1291, 1293, 1297), (1299, 1298, 1300, 1301), (1301, 1300, 1304, 1305), (1305, 1304, 1302, 1303), (1303, 1302, 1298, 1299), (1298, 1302, 1304, 1300), (1303, 1299, 1301, 1305), (1307, 1306, 1308, 1309), (1309, 1308, 1312, 1313), (1313, 1312, 1310, 1311), (1311, 1310, 1306, 1307), (1306, 1310, 1312, 1308), (1311, 1307, 1309, 1313), (1315, 1314, 1316, 1317), (1317, 1316, 1320, 1321), (1321, 1320, 1318, 1319), (1319, 1318, 1314, 1315), (1314, 1318, 1320, 1316), (1319, 1315, 1317, 1321), (1323, 1322, 1324, 1325), (1325, 1324, 1328, 1329), (1329, 1328, 1326, 1327), (1327, 1326, 1322, 1323), (1322, 1326, 1328, 1324), (1327, 1323, 1325, 1329), (1331, 1330, 1332, 1333), (1333, 1332, 1336, 1337), (1337, 1336, 1334, 1335), (1335, 1334, 1330, 1331), (1330, 1334, 1336, 1332), (1335, 1331, 1333, 1337), (1339, 1338, 1340, 1341), (1341, 1340, 1344, 1345), (1345, 1344, 1342, 1343), (1343, 1342, 1338, 1339), (1338, 1342, 1344, 1340), (1343, 1339, 1341, 1345), (1347, 1346, 1348, 1349), (1349, 1348, 1352, 1353), (1353, 1352, 1350, 1351), (1351, 1350, 1346, 1347), (1346, 1350, 1352, 1348), (1351, 1347, 1349, 1353), (1355, 1354, 1356, 1357), (1361, 1360, 1358, 1359), (1359, 1358, 1354, 1355), (1354, 1358, 1360, 1356), (1359, 1355, 1357, 1361), (1363, 1362, 1364, 1365), (1361, 1357, 1363, 1367), (1367, 1363, 1362, 1366), (1362, 1366, 1368, 1364), (1367, 1363, 1365, 1369), (1371, 1370, 1372, 1373), (1373, 1372, 1376, 1377), (1377, 1376, 1374, 1375), (1360, 1361, 1367, 1366), (1370, 1374, 1376, 1372), (1375, 1371, 1373, 1377), (1379, 1378, 1380, 1381), (1381, 1380, 1384, 1385), (1385, 1384, 1382, 1383), (1383, 1382, 1378, 1379), (1378, 1382, 1384, 1380), (1383, 1379, 1381, 1385), (1387, 1386, 1388, 1389), (1389, 1388, 1392, 1393), (1393, 1392, 1390, 1391), (1391, 1390, 1386, 1387), (1386, 1390, 1392, 1388), (1391, 1387, 1389, 1393), (1395, 1394, 1396, 1397), (1397, 1396, 1400, 1401), (1401, 1400, 1398, 1399), (1399, 1398, 1394, 1395), (1394, 1398, 1400, 1396), (1399, 1395, 1397, 1401), (1409, 1405, 1403, 1407), (1402, 1403, 1405, 1404), (1408, 1409, 1407, 1406), (1404, 1408, 1406, 1402), (1406, 1407, 1403, 1402), (1404, 1405, 1409, 1408), (1411, 1410, 1412, 1413), (1413, 1412, 1416, 1417), (1417, 1416, 1414, 1415), (1415, 1414, 1410, 1411), (1410, 1414, 1416, 1412), (1415, 1411, 1413, 1417), (1419, 1418, 1420, 1421), (1421, 1420, 1424, 1425), (1425, 1424, 1422, 1423), (1423, 1422, 1418, 1419), (1418, 1422, 1424, 1420), (1423, 1419, 1421, 1425), (1427, 1426, 1428, 1429), (1429, 1428, 1432, 1433), (1433, 1432, 1430, 1431), (1431, 1430, 1426, 1427), (1426, 1430, 1432, 1428), (1431, 1427, 1429, 1433), (1435, 1434, 1436, 1437), (1437, 1436, 1440, 1441), (1441, 1440, 1438, 1439), (1439, 1438, 1434, 1435), (1434, 1438, 1440, 1436), (1439, 1435, 1437, 1441), (1443, 1442, 1444, 1445), (1445, 1444, 1448, 1449), (1449, 1448, 1446, 1447), (1447, 1446, 1442, 1443), (1442, 1446, 1448, 1444), (1447, 1443, 1445, 1449), (1451, 1450, 1452, 1453), (1453, 1452, 1456, 1457), (1457, 1456, 1454, 1455), (1455, 1454, 1450, 1451), (1450, 1454, 1456, 1452), (1455, 1451, 1453, 1457), (1459, 1458, 1460, 1461), (1461, 1460, 1464, 1465), (1465, 1464, 1462, 1463), (1463, 1462, 1458, 1459), (1458, 1462, 1464, 1460), (1463, 1459, 1461, 1465), (1467, 1466, 1468, 1469), (1469, 1468, 1472, 1473), (1473, 1472, 1470, 1471), (1471, 1470, 1466, 1467), (1466, 1470, 1472, 1468), (1471, 1467, 1469, 1473), (1475, 1474, 1476, 1477), (1481, 1480, 1478, 1479), (1479, 1478, 1474, 1475), (1474, 1478, 1480, 1476), (1479, 1475, 1477, 1481), (1483, 1482, 1484, 1485), (1489, 1488, 1486, 1487), (1482, 1486, 1488, 1484), (1487, 1483, 1485, 1489), (1491, 1490, 1492, 1493), (1497, 1496, 1494, 1495), (1490, 1494, 1496, 1492), (1495, 1491, 1493, 1497), (1499, 1498, 1500, 1501), (1369, 1365, 1371, 1375), (1505, 1504, 1502, 1503), (1498, 1502, 1504, 1500), (1503, 1499, 1501, 1505), (1507, 1506, 1508, 1509), (1509, 1508, 1512, 1513), (1513, 1512, 1510, 1511), (1368, 1369, 1375, 1374), (1506, 1510, 1512, 1508), (1511, 1507, 1509, 1513), (1515, 1514, 1516, 1517), (1517, 1516, 1520, 1521), (1521, 1520, 1518, 1519), (1519, 1518, 1514, 1515), (1514, 1518, 1520, 1516), (1519, 1515, 1517, 1521), (1523, 1522, 1524, 1525), (1525, 1524, 1528, 1529), (1529, 1528, 1526, 1527), (1527, 1526, 1522, 1523), (1522, 1526, 1528, 1524), (1527, 1523, 1525, 1529), (1531, 1530, 1532, 1533), (1533, 1532, 1536, 1537), (1537, 1536, 1534, 1535), (1535, 1534, 1530, 1531), (1530, 1534, 1536, 1532), (1535, 1531, 1533, 1537), (1539, 1538, 1540, 1541), (1541, 1540, 1544, 1545), (1545, 1544, 1542, 1543), (1543, 1542, 1538, 1539), (1538, 1542, 1544, 1540), (1543, 1539, 1541, 1545), (1547, 1546, 1548, 1549), (1549, 1548, 1552, 1553), (1553, 1552, 1550, 1551), (1551, 1550, 1546, 1547), (1546, 1550, 1552, 1548), (1551, 1547, 1549, 1553), (1555, 1554, 1556, 1557), (1557, 1556, 1560, 1561), (1561, 1560, 1558, 1559), (1559, 1558, 1554, 1555), (1554, 1558, 1560, 1556), (1559, 1555, 1557, 1561), (1563, 1562, 1564, 1565), (1565, 1564, 1568, 1569), (1569, 1568, 1566, 1567), (1567, 1566, 1562, 1563), (1562, 1566, 1568, 1564), (1567, 1563, 1565, 1569), (1571, 1570, 1572, 1573), (1573, 1572, 1576, 1577), (1577, 1576, 1574, 1575), (1575, 1574, 1570, 1571), (1570, 1574, 1576, 1572), (1575, 1571, 1573, 1577), (1480, 1481, 1487, 1486), (1481, 1477, 1483, 1487), (1477, 1476, 1482, 1483), (1476, 1480, 1486, 1482), (1488, 1489, 1495, 1494), (1489, 1485, 1491, 1495), (1485, 1484, 1490, 1491), (1484, 1488, 1494, 1490), (1496, 1497, 1503, 1502), (1497, 1493, 1499, 1503), (1493, 1492, 1498, 1499), (1492, 1496, 1502, 1498), (1504, 1505, 1511, 1510), (1505, 1501, 1507, 1511), (1501, 1500, 1506, 1507), (1500, 1504, 1510, 1506), (1365, 1364, 1370, 1371), (1364, 1368, 1374, 1370), (1357, 1356, 1362, 1363), (1356, 1360, 1366, 1362), (1581, 1580, 1584, 1585), (1579, 1578, 1580, 1581), (1578, 1582, 1584, 1580), (1583, 1582, 1578, 1579), (1583, 1579, 1581, 1585), (1589, 1588, 1592, 1593), (1587, 1586, 1588, 1589), (1586, 1590, 1592, 1588), (1591, 1590, 1586, 1587), (1593, 1592, 1590, 1591), (1591, 1587, 1589, 1593), (1597, 1596, 1600, 1601), (1595, 1594, 1596, 1597), (1594, 1598, 1600, 1596), (1599, 1598, 1594, 1595), (1601, 1600, 1598, 1599), (1599, 1595, 1597, 1601), (1605, 1604, 1608, 1609), (1603, 1602, 1604, 1605), (1602, 1606, 1608, 1604), (1607, 1606, 1602, 1603), (1609, 1608, 1606, 1607), (1607, 1603, 1605, 1609), (1613, 1612, 1616, 1617), (1585, 781, 779, 1583), (1610, 1614, 1616, 1612), (1615, 1614, 1610, 1611), (1617, 1616, 1614, 1615), (1615, 1611, 1613, 1617), (1621, 1620, 1624, 1625), (1619, 1618, 1620, 1621), (1618, 1622, 1624, 1620), (1623, 1622, 1618, 1619), (1625, 1624, 1622, 1623), (1623, 1619, 1621, 1625), (1629, 1628, 1632, 1633), (1627, 1626, 1628, 1629), (1626, 1630, 1632, 1628), (1631, 1630, 1626, 1627), (1633, 1632, 1630, 1631), (1631, 1627, 1629, 1633), (1637, 1636, 1640, 1641), (1635, 1634, 1636, 1637), (1634, 1638, 1640, 1636), (1639, 1638, 1634, 1635), (1641, 1640, 1638, 1639), (1639, 1635, 1637, 1641), (1645, 1644, 1648, 1649), (1643, 1642, 1644, 1645), (1642, 1646, 1648, 1644), (1647, 1646, 1642, 1643), (1584, 780, 781, 1585), (1647, 1643, 1645, 1649), (1653, 1652, 1656, 1657), (1651, 1650, 1652, 1653), (1650, 1654, 1656, 1652), (1655, 1654, 1650, 1651), (1657, 1656, 1654, 1655), (1655, 1651, 1653, 1657), (1649, 1613, 1611, 1647), (1659, 1658, 1660, 1661), (1658, 1662, 1664, 1660), (1663, 1662, 1658, 1659), (1665, 1664, 1662, 1663), (1663, 1659, 1661, 1665), (1669, 1668, 1672, 1673), (1667, 1666, 1668, 1669), (1666, 1670, 1672, 1668), (1648, 1612, 1613, 1649), (1673, 1672, 1670, 1671), (1671, 1667, 1669, 1673), (1664, 1665, 1671, 1670), (1665, 1661, 1667, 1671), (1661, 1660, 1666, 1667), (1660, 1664, 1670, 1666), (1647, 1611, 1610, 1646), (1646, 1610, 1612, 1648), (1583, 779, 778, 1582), (1582, 778, 780, 1584)])
me_cube_008.polygons.foreach_set('material_index', [1, 1, 1, 1, 1, 1, 1, 1, 1, 1, 1, 1, 1, 1, 1, 1, 0, 0, 0, 0, 0, 0, 0, 0, 0, 0, 0, 0, 0, 0, 0, 0, 0, 0, 0, 0, 0, 0, 0, 0, 0, 0, 0, 0, 0, 0, 0, 0, 0, 0, 0, 0, 0, 0, 0, 0, 0, 0, 0, 0, 0, 0, 0, 0, 0, 0, 0, 0, 0, 0, 0, 0, 0, 0, 0, 0, 0, 0, 0, 0, 0, 0, 0, 0, 0, 0, 0, 0, 0, 0, 0, 0, 0, 0, 0, 0, 0, 0, 0, 0, 0, 0, 0, 0, 0, 0, 0, 0, 0, 0, 0, 0, 0, 0, 0, 0, 0, 0, 0, 0, 0, 0, 0, 0, 0, 0, 0, 0, 0, 0, 0, 0, 0, 0, 0, 0, 0, 0, 0, 0, 0, 0, 0, 0, 0, 0, 0, 0, 0, 0, 0, 0, 0, 0, 0, 0, 0, 0, 0, 0, 0, 0, 0, 0, 0, 0, 0, 0, 0, 0, 0, 0, 0, 0, 0, 0, 0, 0, 0, 0, 0, 0, 0, 0, 0, 0, 0, 0, 0, 0, 0, 0, 0, 0, 0, 0, 0, 0, 0, 0, 0, 0, 0, 0, 0, 0, 0, 0, 0, 0, 0, 0, 0, 0, 0, 0, 0, 0, 0, 0, 0, 0, 0, 0, 0, 0, 0, 0, 0, 0, 0, 0, 0, 0, 0, 0, 0, 0, 0, 0, 0, 0, 0, 0, 0, 0, 0, 0, 0, 0, 0, 0, 0, 0, 0, 0, 0, 0, 0, 0, 0, 0, 0, 0, 0, 0, 0, 0, 0, 0, 0, 0, 0, 0, 0, 0, 0, 0, 0, 0, 0, 0, 0, 0, 0, 0, 0, 0, 0, 0, 0, 0, 0, 0, 0, 0, 0, 0, 0, 0, 0, 0, 0, 0, 0, 0, 0, 0, 0, 0, 0, 0, 0, 0, 0, 0, 0, 0, 0, 0, 0, 0, 0, 0, 0, 0, 0, 0, 0, 0, 0, 0, 0, 0, 0, 0, 0, 0, 0, 0, 0, 0, 0, 0, 0, 0, 0, 0, 0, 0, 0, 0, 0, 0, 0, 0, 0, 0, 0, 0, 0, 0, 0, 0, 0, 0, 0, 0, 0, 0, 0, 0, 0, 0, 0, 0, 0, 0, 0, 0, 0, 0, 0, 0, 0, 0, 0, 0, 0, 0, 0, 0, 0, 0, 0, 0, 0, 0, 0, 0, 0, 0, 0, 0, 0, 0, 0, 0, 0, 0, 0, 0, 0, 0, 0, 0, 0, 0, 0, 0, 0, 0, 0, 0, 0, 0, 0, 0, 0, 0, 0, 0, 0, 0, 0, 0, 0, 0, 0, 0, 0, 0, 0, 0, 0, 0, 0, 0, 0, 0, 0, 0, 0, 0, 0, 0, 0, 0, 0, 0, 0, 0, 0, 0, 0, 0, 0, 0, 0, 0, 0, 0, 0, 0, 0, 0, 0, 0, 0, 0, 0, 0, 0, 0, 0, 0, 0, 0, 0, 0, 0, 0, 0, 0, 0, 0, 0, 0, 0, 0, 0, 0, 0, 0, 0, 0, 0, 0, 0, 0, 0, 0, 0, 0, 0, 0, 0, 0, 0, 0, 0, 0, 0, 0, 0, 0, 0, 0, 0, 0, 0, 0, 0, 0, 0, 0, 0, 0, 0, 0, 0, 0, 0, 0, 0, 0, 0, 0, 0, 0, 0, 0, 0, 0, 0, 0, 0, 0, 0, 0, 0, 0, 0, 0, 0, 0, 0, 0, 0, 0, 0, 0, 0, 0, 0, 0, 0, 0, 0, 0, 0, 0, 0, 0, 0, 0, 0, 0, 0, 0, 0, 0, 0, 0, 0, 0, 0, 0, 0, 0, 0, 0, 0, 0, 0, 0, 0, 0, 0, 0, 0, 0, 0, 0, 0, 0, 0, 0, 0, 0, 0, 0, 0, 0, 0, 0, 0, 0, 0, 0, 0, 0, 0, 0, 0, 0, 0, 0, 0, 0, 0, 0, 0, 0, 0, 0, 0, 0, 0, 0, 0, 0, 0, 0, 0, 0, 0, 0, 0, 0, 0, 0, 0, 0, 0, 0, 0, 0, 0, 0, 0, 0, 0, 0, 0, 0, 0, 0, 0, 0, 0, 0, 0, 0, 0, 0, 0, 0, 0, 0, 0, 0, 0, 0, 0, 0, 0, 0, 0, 0, 0, 0, 0, 0, 0, 0, 0, 0, 0, 0, 0, 0, 0, 0, 0, 0, 0, 0, 0, 0, 0, 0, 0, 0, 0, 0, 0, 0, 0, 0, 0, 0, 0, 0, 0, 0, 0, 0, 0, 0, 0, 0, 0, 0, 0, 0, 0, 0, 0, 0, 0, 0, 0, 0, 0, 0, 0, 0, 0, 0, 0, 0, 0, 0, 0, 0, 0, 0, 0, 0, 0, 0, 0, 0, 0, 0, 0, 0, 0, 0, 0, 0, 0, 0, 0, 0, 0, 0, 0, 0, 0, 0, 0, 0, 0, 0, 0, 0, 0, 0, 0, 0, 0, 0, 0, 0, 0, 0, 0, 0, 0, 0, 0, 0, 0, 0, 0, 0, 0, 0, 0, 0, 0, 0, 0, 0, 0, 0, 0, 0, 0, 0, 0, 0, 0, 0, 0, 0, 0, 0, 0, 0, 0, 0, 0, 0, 0, 0, 0, 0, 0, 0, 0, 0, 0, 0, 0, 0, 0, 0, 0, 0, 0, 0, 0, 0, 0, 0, 0, 0, 0, 0, 0, 0, 0, 0, 0, 0, 0, 0, 0, 0, 0, 0, 0, 0, 0, 0, 0, 0, 0, 0, 0, 0, 0, 0, 0, 0, 0, 0, 0, 0, 0, 0, 0, 0, 0, 0, 0, 0, 0, 0, 0, 0, 0, 0, 0, 0, 0, 0, 0, 0, 0, 0, 0, 0, 0, 0, 0, 0, 0, 0, 0, 0, 0, 0, 0, 0, 0, 0, 0, 0, 0, 0, 0, 0, 0, 0, 0, 0, 0, 0, 0, 0, 0, 0, 0, 0, 0, 0, 0, 0, 0, 0, 0, 0, 0, 0, 0, 0, 0, 0, 0, 0, 0, 0, 0, 0, 0, 0, 0, 0, 0, 0, 0, 0, 0, 0, 0, 0, 0, 0, 0, 0, 0, 0, 0, 0, 0, 0, 0, 0, 0, 0, 0, 0, 0, 0, 0, 0, 0, 0, 0, 0, 0, 0, 0, 0, 0, 0, 0, 0, 0, 0, 0, 0, 0, 0, 0, 0, 0, 0, 0, 0, 0, 0, 0, 0, 0, 0, 0, 0, 0, 0, 0, 0, 0, 0, 0, 0, 0, 0, 0, 0, 0, 0, 0, 0, 0, 0, 0, 0, 0, 0, 0, 0, 0, 0, 0, 0, 0, 0, 0, 0, 0, 0, 0, 0, 0, 0, 0, 0, 0, 0, 0, 0, 0, 0, 0, 0, 0, 0, 0, 0, 0, 0, 0, 0, 0, 0, 0, 0, 0, 0, 0, 0, 0, 0, 0, 0, 0, 0, 0, 0, 0, 0, 0, 0, 0, 0, 0, 0, 0, 0, 0, 0, 0, 0, 0, 0, 0, 0, 0, 0, 0, 0, 0, 0, 0, 0, 0, 0, 0, 0, 0, 0, 0, 0, 0, 0, 0, 0, 0, 0, 0, 0, 0, 0, 0, 0, 0, 0, 0, 0, 0, 0, 0, 0, 0, 0, 0, 0, 0, 0, 0, 0, 0, 0, 0, 0, 0, 0, 0, 0, 0, 0, 0, 0, 0, 0, 0, 0, 0, 0, 0, 0, 0, 0, 0, 0, 0, 0, 0, 0, 0, 0, 0, 0, 0, 0, 0, 0, 0, 0, 0, 0, 0, 0, 0, 0, 0, 0, 0, 0, 0, 0, 0, 0, 0, 0, 0, 0, 0, 0, 0, 0, 0, 0, 0, 0, 0, 0, 0, 0, 0, 0, 0, 0, 0, 0, 0, 0, 0, 0, 0, 0, 0, 0, 0, 0, 0, 0, 0, 0, 0, 0, 0, 0, 0, 0, 0, 0, 0, 0, 0, 0])
me_cube_008.materials.append(mat_numpads)
me_cube_008.materials.append(mat_plastic)
me_cube_008.use_remesh_preserve_volume = False
me_cube_008.use_remesh_preserve_attributes = False
me_cube_008.use_mirror_vertex_groups = False
me_cube_008.update()
me_cube_006 = bpy.data.meshes.new('Cube.006')
me_cube_006.from_pydata([(-0.7, -0.7, -1.02), (-0.82, -0.82, 0.95), (-0.7, 0.7, -1.02), (-0.82, 0.82, 0.95), (0.7, -0.7, -1.02), (0.82, -0.82, 0.95), (0.7, 0.7, -1.02), (0.82, 0.82, 0.95), (-1.0, -1.0, 0.95), (-1.0, 1.0, 0.95), (1.0, 1.0, 0.95), (1.0, -1.0, 0.95), (-0.574, -0.574, -0.88), (-0.574, 0.574, -0.88), (0.574, 0.574, -0.88), (0.574, -0.574, -0.88)], [], [(8, 9, 2, 0), (9, 10, 6, 2), (10, 11, 4, 6), (11, 8, 0, 4), (0, 2, 6, 4), (5, 7, 14, 15), (1, 3, 9, 8), (3, 7, 10, 9), (7, 5, 11, 10), (5, 1, 8, 11), (15, 14, 13, 12), (3, 1, 12, 13), (1, 5, 15, 12), (7, 3, 13, 14)])
me_cube_006.polygons.foreach_set('material_index', [0, 0, 0, 0, 0, 0, 1, 1, 1, 1, 0, 0, 0, 0])
me_cube_006.materials.append(mat_material_002)
me_cube_006.materials.append(mat_plastic)
me_cube_006.use_remesh_preserve_volume = False
me_cube_006.use_remesh_preserve_attributes = False
me_cube_006.use_mirror_vertex_groups = False
me_cube_006.update()
me_cube_003 = bpy.data.meshes.new('Cube.003')
me_cube_003.from_pydata([(-1.0, -0.115, -0.176), (-1.0, -0.115, 1.024), (-1.0, 0.085, -0.176), (-1.0, 0.085, 1.024), (1.0, -0.115, -0.176), (1.0, -0.115, 1.024), (1.0, 0.085, -0.176), (1.0, 0.085, 1.024), (-1.1, -0.115, -0.236), (-1.1, -0.115, 1.084), (-1.1, 0.085, 1.084), (-1.1, 0.085, -0.236), (1.1, 0.085, 1.084), (1.1, 0.085, -0.236), (1.1, -0.115, 1.084), (1.1, -0.115, -0.236), (-1.0, 0.085, 1.024), (-1.0, 0.085, -0.176), (1.0, 0.085, 1.024), (1.0, 0.085, -0.176), (-1.0, 0.035, 1.024), (-1.0, 0.035, -0.176), (1.0, 0.035, 1.024), (1.0, 0.035, -0.176), (-0.22, -0.115, -0.236), (-0.22, 0.085, -0.236), (0.22, 0.085, -0.236), (0.22, -0.115, -0.236), (-0.22, 0.085, -0.736), (-0.22, -0.115, -0.736), (0.22, 0.085, -0.736), (0.22, -0.115, -0.736), (-0.7, 0.485, -0.736), (-0.7, -0.515, -0.736), (0.7, 0.485, -0.736), (0.7, -0.515, -0.736), (-0.7, 0.485, -0.836), (-0.7, -0.515, -0.836), (0.7, 0.485, -0.836), (0.7, -0.515, -0.836)], [], [(6, 7, 12, 13), (2, 3, 16, 17), (0, 1, 9, 8), (5, 1, 0, 4), (4, 0, 8, 15), (3, 2, 11, 10), (9, 10, 11, 8), (12, 14, 15, 13), (8, 11, 13, 15), (14, 12, 10, 9), (1, 5, 14, 9), (5, 4, 15, 14), (2, 6, 13, 11), (7, 3, 10, 12), (19, 17, 21, 23), (7, 6, 19, 18), (6, 2, 17, 19), (3, 7, 18, 16), (20, 22, 23, 21), (16, 18, 22, 20), (18, 19, 23, 22), (17, 16, 20, 21), (24, 27, 26, 25), (31, 29, 33, 35), (26, 27, 31, 30), (24, 25, 28, 29), (27, 24, 29, 31), (25, 26, 30, 28), (32, 34, 38, 36), (28, 30, 34, 32), (30, 31, 35, 34), (29, 28, 32, 33), (37, 36, 38, 39), (34, 35, 39, 38), (33, 32, 36, 37), (35, 33, 37, 39)])
me_cube_003.polygons.foreach_set('material_index', [1, 1, 1, 1, 1, 1, 1, 1, 1, 1, 1, 1, 1, 1, 1, 1, 1, 1, 0, 1, 1, 1, 1, 1, 1, 1, 1, 1, 1, 1, 1, 1, 1, 1, 1, 1])
me_cube_003.materials.append(mat_screen)
me_cube_003.materials.append(mat_plastic)
me_cube_003.use_remesh_preserve_volume = False
me_cube_003.use_remesh_preserve_attributes = False
me_cube_003.use_mirror_vertex_groups = False
me_cube_003.update()
me_cube_002 = bpy.data.meshes.new('Cube.002')
me_cube_002.from_pydata([(-1.425, 0.95, -3.338), (-1.425, 0.95, -0.2375), (-1.425, 1.55, -3.338), (-1.425, 1.55, -0.2375), (-0.825, 0.95, -3.338), (-0.825, 0.95, -0.2375), (-0.825, 1.55, -3.338), (-0.825, 1.55, -0.2375), (1.575, 0.95, -3.338), (1.575, 0.95, -0.2375), (1.575, 1.55, -3.338), (1.575, 1.55, -0.2375), (2.175, 0.95, -3.338), (2.175, 0.95, -0.2375), (2.175, 1.55, -3.338), (2.175, 1.55, -0.2375), (-1.425, -1.55, -3.338), (-1.425, -1.55, -0.2375), (-1.425, -0.95, -3.338), (-1.425, -0.95, -0.2375), (-0.825, -1.55, -3.338), (-0.825, -1.55, -0.2375), (-0.825, -0.95, -3.338), (-0.825, -0.95, -0.2375), (1.575, -1.55, -3.338), (1.575, -1.55, -0.2375), (1.575, -0.95, -3.338), (1.575, -0.95, -0.2375), (2.175, -1.55, -3.338), (2.175, -1.55, -0.2375), (2.175, -0.95, -3.338), (2.175, -0.95, -0.2375), (-1.425, 0.95, 0.1625), (-1.425, 1.55, 0.1625), (-0.825, 1.55, 0.1625), (-0.825, 0.95, 0.1625), (1.575, 0.95, 0.1625), (1.575, 1.55, 0.1625), (2.175, 1.55, 0.1625), (2.175, 0.95, 0.1625), (-1.425, -1.55, 0.1625), (-1.425, -0.95, 0.1625), (-0.825, -0.95, 0.1625), (-0.825, -1.55, 0.1625), (1.575, -1.55, 0.1625), (1.575, -0.95, 0.1625), (2.175, -0.95, 0.1625), (2.175, -1.55, 0.1625), (-1.425, 0.95, 3.162), (-1.425, 1.55, 3.162), (-0.825, 1.55, 3.162), (-0.825, 0.95, 3.162), (-1.425, -1.55, 3.162), (-1.425, -0.95, 3.162), (-0.825, -0.95, 3.162), (-0.825, -1.55, 3.162), (-1.425, 0.95, 3.662), (-1.425, 1.55, 3.662), (-0.825, 1.55, 3.662), (-0.825, 0.95, 3.662), (-1.425, -1.55, 3.662), (-1.425, -0.95, 3.662), (-0.825, -0.95, 3.662), (-0.825, -1.55, 3.662)], [], [(1, 3, 2, 0), (3, 7, 6, 2), (7, 5, 4, 6), (5, 1, 0, 4), (0, 2, 6, 4), (13, 15, 38, 39), (9, 11, 10, 8), (11, 15, 14, 10), (15, 13, 12, 14), (13, 9, 8, 12), (8, 10, 14, 12), (21, 25, 44, 43), (17, 19, 18, 16), (19, 23, 22, 18), (23, 21, 20, 22), (21, 17, 16, 20), (16, 18, 22, 20), (25, 29, 47, 44), (25, 27, 26, 24), (27, 31, 30, 26), (31, 29, 28, 30), (29, 25, 24, 28), (24, 26, 30, 28), (1, 19, 41, 32), (19, 17, 40, 41), (3, 1, 32, 33), (11, 7, 34, 37), (41, 40, 52, 53), (39, 38, 37, 36), (43, 42, 54, 55), (47, 46, 45, 44), (34, 33, 49, 50), (39, 36, 45, 46), (37, 34, 35, 42, 43, 44, 45, 36), (29, 31, 46, 47), (31, 13, 39, 46), (15, 11, 37, 38), (17, 21, 43, 40), (7, 3, 33, 34), (49, 48, 56, 57), (51, 50, 58, 59), (53, 52, 60, 61), (32, 41, 42, 35), (35, 34, 50, 51), (40, 43, 55, 52), (33, 32, 48, 49), (41, 53, 54, 42), (59, 58, 57, 56), (63, 62, 61, 60), (59, 56, 61, 62), (48, 53, 61, 56), (52, 55, 63, 60), (50, 49, 57, 58), (54, 51, 59, 62), (55, 54, 62, 63), (53, 48, 51, 54), (48, 32, 35, 51)])
me_cube_002.materials.append(mat_wood)
me_cube_002.use_remesh_preserve_volume = False
me_cube_002.use_remesh_preserve_attributes = False
me_cube_002.use_mirror_vertex_groups = False
me_cube_002.update()
me_cube_001 = bpy.data.meshes.new('Cube.001')
me_cube_001.from_pydata([(1.2, -2.8, -1.5), (1.2, -2.8, 0.6), (1.2, -2.2, -1.5), (1.2, -2.2, 0.6), (1.8, -2.8, -1.5), (1.8, -2.8, 0.6), (1.8, -2.2, -1.5), (1.8, -2.2, 0.6), (1.8, 2.8, 0.6), (1.8, 2.8, -1.5), (1.8, 2.2, 0.6), (1.8, 2.2, -1.5), (1.2, 2.8, 0.6), (1.2, 2.8, -1.5), (1.2, 2.2, 0.6), (1.2, 2.2, -1.5), (-1.8, -2.8, -1.5), (-1.8, -2.8, 0.6), (-1.8, -2.2, -1.5), (-1.8, -2.2, 0.6), (-1.2, -2.8, -1.5), (-1.2, -2.8, 0.6), (-1.2, -2.2, -1.5), (-1.2, -2.2, 0.6), (-1.2, 2.8, 0.6), (-1.2, 2.8, -1.5), (-1.2, 2.2, 0.6), (-1.2, 2.2, -1.5), (-1.8, 2.8, 0.6), (-1.8, 2.8, -1.5), (-1.8, 2.2, 0.6), (-1.8, 2.2, -1.5), (1.2, -2.8, 0.9), (1.2, -2.2, 0.9), (1.8, -2.2, 0.9), (1.8, -2.8, 0.9), (1.8, 2.2, 0.9), (1.2, 2.2, 0.9), (1.2, 2.8, 0.9), (1.8, 2.8, 0.9), (-1.8, -2.8, 0.9), (-1.8, -2.2, 0.9), (-1.2, -2.2, 0.9), (-1.2, -2.8, 0.9), (-1.2, 2.2, 0.9), (-1.8, 2.2, 0.9), (-1.8, 2.8, 0.9), (-1.2, 2.8, 0.9)], [], [(1, 3, 2, 0), (3, 7, 6, 2), (7, 5, 4, 6), (5, 1, 0, 4), (0, 2, 6, 4), (19, 17, 40, 41), (15, 13, 9, 11), (12, 8, 9, 13), (14, 12, 13, 15), (21, 1, 32, 43), (10, 14, 15, 11), (8, 10, 11, 9), (17, 19, 18, 16), (19, 23, 22, 18), (23, 21, 20, 22), (21, 17, 16, 20), (16, 18, 22, 20), (12, 24, 47, 38), (31, 29, 25, 27), (28, 24, 25, 29), (30, 28, 29, 31), (5, 7, 34, 35), (26, 30, 31, 27), (24, 26, 27, 25), (17, 21, 43, 40), (1, 5, 35, 32), (24, 28, 46, 47), (8, 12, 38, 39), (30, 19, 41, 45), (35, 34, 33, 32), (36, 39, 38, 37), (43, 42, 41, 40), (44, 47, 46, 45), (36, 37, 33, 34), (44, 45, 41, 42), (33, 42, 43, 32), (44, 37, 38, 47), (37, 44, 42, 33), (7, 10, 36, 34), (10, 8, 39, 36), (28, 30, 45, 46)])
me_cube_001.materials.append(mat_wood)
me_cube_001.use_remesh_preserve_volume = False
me_cube_001.use_remesh_preserve_attributes = False
me_cube_001.use_mirror_vertex_groups = False
me_cube_001.update()

# ---- objects
ob_camera = bpy.data.objects.new('Camera', cam_camera_001)
ob_sun = bpy.data.objects.new('Sun', light_sun)
ob_cube_008 = bpy.data.objects.new('Cube.008', me_cube_009)
ob_cube_007 = bpy.data.objects.new('Cube.007', me_cube_008)
ob_tempatsampah = bpy.data.objects.new('TempatSampah', me_cube_006)
ob_komputer = bpy.data.objects.new('Komputer', me_cube_003)
ob_cube_001 = bpy.data.objects.new('Cube.001', me_cube_002)
ob_meja = bpy.data.objects.new('Meja', me_cube_001)

# ---- transforms, parenting, visibility, modifiers, constraints
ob_camera.location = (-8.957, 8.957, 12.52)
ob_camera.rotation_euler = (0.8727, 1.14e-06, 3.927)
ob_camera.hide_viewport = True
ob_camera.lineart.crease_threshold = 0.0
ob_sun.location = (3.0, -3.419, 5.0)
ob_sun.rotation_euler = (0.539, -0.1722, 0.9779)
ob_sun.lineart.crease_threshold = 0.0
ob_cube_008.location = (1.4, 1.4, 1.296)
ob_cube_008.scale = (0.036, 0.036, 0.036)
ob_cube_008.lineart.crease_threshold = 0.0
ob_cube_007.location = (1.4, 1.8, 1.27)
ob_cube_007.scale = (0.1092, 0.1092, -0.01092)
ob_cube_007.lineart.crease_threshold = 0.0
ob_tempatsampah.location = (1.9, 0.3, 0.5855)
ob_tempatsampah.scale = (0.28, 0.28, 0.28)
ob_tempatsampah.lineart.crease_threshold = 0.0
ob_komputer.location = (1.894, 1.82, 1.594)
ob_komputer.rotation_euler = (0.0, -0.0, 1.571)
ob_komputer.scale = (0.4, 0.4, 0.4)
ob_komputer.lineart.crease_threshold = 0.0
ob_cube_001.location = (0.615, 1.97, 1.048)
ob_cube_001.scale = (0.224, 0.224, 0.224)
ob_cube_001.lineart.crease_threshold = 0.0
ob_meja.location = (1.9, 1.82, 0.9)
ob_meja.scale = (0.4, 0.4, 0.4)
ob_meja.lineart.crease_threshold = 0.0

# ---- collection membership
col_collection_1.objects.link(ob_camera)
col_collection_1.objects.link(ob_sun)
col_collection_1.objects.link(ob_cube_008)
col_collection_1.objects.link(ob_cube_007)
col_collection_1.objects.link(ob_tempatsampah)
col_collection_1.objects.link(ob_komputer)
col_collection_1.objects.link(ob_cube_001)
col_collection_1.objects.link(ob_meja)

# ---- scene / render settings (as saved in the file)
scene.camera = ob_camera
scene.frame_start = 1; scene.frame_end = 250; scene.frame_set(1)
scene.render.engine = 'CYCLES'
scene.render.dither_intensity = 0.0
scene.cycles.use_denoising = False
scene.cycles.samples = 1000
scene.cycles.sampling_pattern = 'TABULATED_SOBOL'
scene.cycles.light_sampling_threshold = 0.0
scene.cycles.use_adaptive_sampling = False
scene.cycles.use_light_tree = False
scene.cycles.blur_glossy = 0.0
scene.cycles.pixel_filter_type = 'GAUSSIAN'
scene.cycles.sample_clamp_indirect = 0.0
scene.view_settings.view_transform = 'Standard'
bpy.context.view_layer.update()
